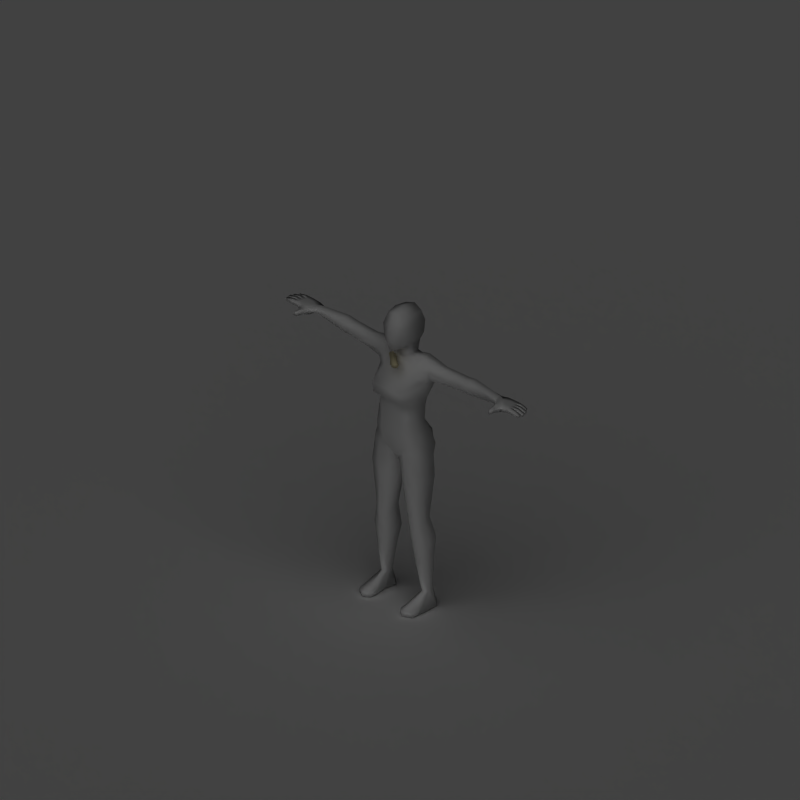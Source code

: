# Source: wand.blend  (saved by Blender 2.49.2; exported with 4.5.12 LTS)
import bpy
from mathutils import Matrix  # noqa: F401  (used for matrix-valued properties, if any)

bpy.ops.wm.read_factory_settings(use_empty=True)
scene = bpy.context.scene
scene.name = 'Scene'

# ---- collections
col_collection_1 = bpy.data.collections.new('Collection 1'); scene.collection.children.link(col_collection_1)

# ---- materials (node trees are filled in below, after node groups)
mat_wood = bpy.data.materials.new('Wood')
mat_wood.alpha_threshold = 0.0
mat_wood.preview_render_type = 'FLAT'
mat_wood.diffuse_color = (0.9195, 0.8729, 0.6924, 1.0)
mat_wood.roughness = 0.5
mat_wood.specular_intensity = 0.0
mat_wood.line_color = (0.0, 0.0, 0.0, 1.0)
mat_invis = bpy.data.materials.new('Invis')
mat_invis.alpha_threshold = 0.0
mat_invis.preview_render_type = 'SHADERBALL'
mat_invis.diffuse_color = (1.0, 1.0, 1.0, 1.0)
mat_invis.roughness = 0.5
mat_invis.specular_intensity = 0.0
mat_shadowcatcher = bpy.data.materials.new('ShadowCatcher')
mat_shadowcatcher.alpha_threshold = 0.0
mat_shadowcatcher.diffuse_color = (1.0, 1.0, 1.0, 1.0)
mat_shadowcatcher.roughness = 0.5
mat_shadowcatcher.line_color = (0.0, 0.0, 0.0, 0.666)

# ---- material node trees

# ---- world
world_world = bpy.data.worlds.new('World'); scene.world = world_world
world_world.color = (0.0, 0.0, 0.0)
world_world.use_sun_shadow = False
world_world.sun_shadow_jitter_overblur = 0.0
world_world.cycles.sampling_method = 'MANUAL'
world_world.cycles.sample_map_resolution = 256

# ---- cameras
cam_camera_001 = bpy.data.cameras.new('Camera.001')
cam_camera_001.type = 'ORTHO'
cam_camera_001.passepartout_alpha = 0.2
cam_camera_001.clip_end = 100.0
cam_camera_001.lens = 35.0
cam_camera_001.ortho_scale = 4.245
cam_camera_001.show_passepartout = False
cam_camera_001.show_safe_areas = True
cam_camera_001.dof.focus_distance = 0.0
cam_camera_001.dof.aperture_fstop = 128.0

# ---- lights
light_lamp = bpy.data.lights.new('Lamp', 'SUN')
light_lamp.transmission_factor = 0.0
light_lamp.angle = 1.571
light_lamp.energy = 1.0
light_lamp.shadow_buffer_clip_start = 0.5
light_lamp.shadow_soft_size = 1.0
light_lamp.shadow_cascade_max_distance = 1000.0
light_lamp.cycles.use_multiple_importance_sampling = False

# ---- meshes
me_plane = bpy.data.meshes.new('Plane')
me_plane.from_pydata([], [], [])
me_plane.use_remesh_preserve_volume = False
me_plane.use_remesh_preserve_attributes = False
me_plane.use_mirror_vertex_groups = False
me_plane.update()
me_circle = bpy.data.meshes.new('Circle')
me_circle.from_pydata([(0.06675, 0.01924, 2.662), (0.09605, -0.0515, 2.662), (0.06675, -0.1222, 2.662), (-0.003992, -0.1515, 2.662), (-0.07473, -0.1222, 2.662), (-0.104, -0.0515, 2.662), (-0.07473, 0.01924, 2.662), (-0.003992, 0.04855, 2.662), (0.07152, -0.02193, 3.878), (0.2579, 0.01971, 2.173), (0.2303, -0.08235, 2.173), (0.1386, -0.135, 2.173), (0.03658, -0.1074, 2.173), (-0.01608, -0.01576, 2.173), (0.0115, 0.0863, 2.173), (0.1032, 0.139, 2.173), (0.2052, 0.1114, 2.173), (0.04932, -0.01285, 1.408), (-0.04402, -0.07565, 1.399), (-0.1549, -0.05475, 1.402), (-0.2184, 0.03761, 1.415), (-0.1972, 0.1473, 1.431), (-0.1039, 0.2101, 1.44), (0.006975, 0.1892, 1.437), (0.07044, 0.09686, 1.424), (0.105, -0.2017, 0.6343), (-0.04411, -0.1954, 0.6184), (-0.1471, -0.08646, 0.6254), (-0.1436, 0.06135, 0.6512), (-0.03574, 0.1614, 0.6808), (0.1134, 0.1551, 0.6967), (0.2164, 0.04619, 0.6896), (0.2129, -0.1016, 0.6638), (0.1113, -0.1898, -0.7242), (0.2003, -0.07408, -0.7908), (-0.04604, -0.2166, -0.7078), (-0.1795, -0.1388, -0.7512), (-0.2109, -0.002005, -0.8289), (-0.1219, 0.1137, -0.8954), (0.03545, 0.1405, -0.9118), (0.1689, 0.06274, -0.8685), (0.1125, -0.03256, -0.9322), (0.09065, -0.1269, -0.8865), (0.001502, -0.1834, -0.8681), (-0.1027, -0.1689, -0.888), (-0.161, -0.0919, -0.9343), (-0.1392, 0.002456, -0.98), (-0.05007, 0.05892, -0.9984), (0.05418, 0.04442, -0.9786), (-0.02754, -0.06626, -0.9617), (0.04934, -0.1987, -0.5302), (0.1908, -0.136, -0.5704), (-0.1022, -0.1476, -0.5207), (-0.175, -0.01251, -0.5474), (-0.1265, 0.1273, -0.5947), (0.0149, 0.19, -0.6348), (0.1664, 0.1389, -0.6444), (0.2392, 0.003841, -0.6177)], [], [(1, 0, 8), (2, 1, 8), (3, 2, 8), (4, 3, 8), (5, 4, 8), (6, 5, 8), (7, 6, 8), (8, 0, 7), (0, 1, 10, 9), (1, 2, 11, 10), (2, 3, 12, 11), (3, 4, 13, 12), (4, 5, 14, 13), (5, 6, 15, 14), (6, 7, 16, 15), (0, 9, 16, 7), (9, 10, 18, 17), (10, 11, 19, 18), (11, 12, 20, 19), (12, 13, 21, 20), (13, 14, 22, 21), (14, 15, 23, 22), (15, 16, 24, 23), (9, 17, 24, 16), (17, 18, 26, 25), (18, 19, 27, 26), (19, 20, 28, 27), (20, 21, 29, 28), (21, 22, 30, 29), (22, 23, 31, 30), (23, 24, 32, 31), (17, 25, 32, 24), (34, 33, 42, 41), (33, 35, 43, 42), (35, 36, 44, 43), (36, 37, 45, 44), (37, 38, 46, 45), (38, 39, 47, 46), (39, 40, 48, 47), (34, 41, 48, 40), (41, 42, 49), (42, 43, 49), (43, 44, 49), (44, 45, 49), (45, 46, 49), (46, 47, 49), (47, 48, 49), (41, 49, 48), (26, 50, 51, 25), (50, 33, 34, 51), (27, 52, 50, 26), (52, 35, 33, 50), (28, 53, 52, 27), (53, 36, 35, 52), (29, 54, 53, 28), (54, 37, 36, 53), (30, 55, 54, 29), (55, 38, 37, 54), (31, 56, 55, 30), (56, 39, 38, 55), (32, 57, 56, 31), (57, 40, 39, 56), (25, 51, 57, 32), (51, 34, 40, 57)])
me_circle.polygons.foreach_set('use_smooth', [True] * 64)
me_circle.materials.append(mat_wood)
me_circle.use_remesh_preserve_volume = False
me_circle.use_remesh_preserve_attributes = False
me_circle.use_mirror_vertex_groups = False
me_circle.update()
me_mehumanfemale = bpy.data.meshes.new('meHumanFemale')
me_mehumanfemale.from_pydata([(-0.6725, 0.1052, 0.4906), (-0.6725, 0.08568, 0.5051), (-0.6725, 0.05281, 0.4994), (-0.6725, 0.03947, 0.4792), (-0.6725, 0.0591, 0.4642), (-0.6725, 0.09197, 0.4699), (-0.751, 0.007144, 0.4677), (-0.7887, 0.01954, 0.475), (-0.7898, 0.0417, 0.4752), (-0.75, 0.02231, 0.4982), (-0.7872, 0.01941, 0.5024), (-0.7884, 0.04157, 0.5026), (-0.7862, 0.0638, 0.5027), (-0.7876, 0.06394, 0.4753), (-0.7129, 0.1102, 0.4622), (-0.7116, 0.1105, 0.4976), (-0.8382, 0.06276, 0.4798), (-0.837, 0.06265, 0.5017), (-0.8359, 0.04049, 0.5015), (-0.837, 0.0406, 0.4796), (-0.8818, 0.04447, 0.4776), (-0.8835, 0.04168, 0.493), (-0.8845, 0.0594, 0.4932), (-0.8824, 0.05688, 0.4778), (-0.8316, 0.08719, 0.5003), (-0.8327, 0.08728, 0.4807), (-0.8316, 0.06513, 0.4796), (-0.8304, 0.06502, 0.5015), (-0.8747, 0.06628, 0.4929), (-0.8729, 0.06908, 0.4775), (-0.8735, 0.08148, 0.4788), (-0.8756, 0.08401, 0.4927), (-0.8319, 0.03828, 0.5015), (-0.8307, 0.01612, 0.5013), (-0.8331, 0.03838, 0.4796), (-0.8319, 0.01623, 0.4794), (-0.8766, 0.0201, 0.4774), (-0.8773, 0.03251, 0.4775), (-0.8784, 0.0173, 0.4928), (-0.8793, 0.03503, 0.493), (-0.7065, 0.02387, 0.4984), (-0.711, 0.06813, 0.5033), (-0.7077, 0.0232, 0.4598), (-0.7126, 0.06789, 0.4602), (-0.7185, -0.0136, 0.4703), (-0.7176, -0.01286, 0.4969), (-0.74, -0.02526, 0.4965), (-0.7408, -0.02592, 0.4729), (-0.7428, -0.05662, 0.4762), (-0.7413, -0.05427, 0.4939), (-0.7277, -0.05478, 0.4969), (-0.7284, -0.05558, 0.472), (-0.8575, 0.1067, 0.4927), (-0.8554, 0.1042, 0.4788), (-0.8548, 0.09176, 0.4775), (-0.8565, 0.08897, 0.4929), (-0.8123, 0.08771, 0.5015), (-0.8134, 0.08781, 0.4796), (-0.8146, 0.11, 0.4807), (-0.8135, 0.1099, 0.5003), (-0.7662, 0.1103, 0.5009), (-0.7675, 0.1104, 0.4763), (-0.7786, 0.0862, 0.4758), (-0.7773, 0.08607, 0.5018), (-0.7453, 0.1113, 0.4676), (-0.7429, 0.1115, 0.4985), (-0.7504, 0.04291, 0.4752), (-0.7489, 0.04278, 0.5026), (-0.7488, 0.087, 0.4758), (-0.7474, 0.08688, 0.5018), (0.0, 0.005203, 0.5518), (0.0, -0.09301, 0.343), (0.0, -0.06926, 0.5582), (0.0, 0.1586, 0.6299), (-0.4323, 0.1009, 0.4342), (-0.4323, 0.05917, 0.4341), (-0.4323, 0.0337, 0.4741), (-0.4323, 0.0591, 0.5117), (-0.4323, 0.1009, 0.5116), (-0.4323, 0.1416, 0.474), (-0.1689, 0.1026, 0.3827), (-0.1632, 0.01902, 0.3939), (-0.1486, 0.01589, 0.4534), (-0.1228, 0.03039, 0.5311), (-0.1239, 0.1042, 0.5305), (-0.1482, 0.1464, 0.4589), (-0.07331, 0.163, 0.4565), (-0.05248, 0.08537, 0.5228), (-0.05203, 0.01716, 0.5245), (-0.08878, -0.0236, 0.4292), (0.0, -0.03048, 0.421), (0.0, 0.1532, 0.4505), (-0.1207, 0.06824, 0.1427), (-0.1207, -0.02773, 0.1864), (-0.0794, -0.06279, 0.2081), (-0.06111, 0.1125, 0.1179), (-0.07142, -0.06494, 0.06648), (-0.1461, -0.02121, 0.07128), (-0.07142, 0.1738, 0.02154), (-0.1474, 0.09803, 0.05712), (-0.1531, -0.01313, 0.02207), (-0.07309, -0.05173, -0.00964), (-0.07309, 0.1849, -0.06755), (-0.1548, 0.116, -0.00842), (-0.1301, 0.07501, -0.8862), (-0.1301, 0.04255, -0.8862), (-0.1536, 0.01922, -0.8862), (-0.1772, 0.04255, -0.8862), (-0.1772, 0.07501, -0.8862), (-0.1536, 0.0974, -0.8862), (-0.1186, 0.08997, -0.4402), (-0.1646, 0.06073, -0.4338), (-0.1661, -0.005254, -0.4559), (-0.1218, -0.03553, -0.486), (-0.07017, -0.005254, -0.4664), (-0.06863, 0.06073, -0.4443), (-0.1131, 0.08425, -0.9758), (-0.1239, 0.01449, -0.9758), (-0.1535, 0.01431, -0.9758), (-0.2016, 0.01449, -0.9758), (-0.1986, 0.08425, -0.9758), (-0.1538, 0.1242, -0.9758), (-0.1971, -0.1038, -0.9758), (-0.1475, -0.1281, -0.9758), (-0.1135, -0.1038, -0.9758), (-0.1951, -0.1038, -0.9488), (-0.1472, -0.1281, -0.9467), (-0.1135, -0.1038, -0.9488), (0.0, 0.007892, 0.4899), (0.0, 0.139, 0.4915), (-0.04655, 0.1086, 0.5885), (-0.0482, 0.02546, 0.5839), (0.0, 0.1242, 0.5721), (-0.1054, -0.09614, 0.3466), (-0.1056, 0.1613, 0.3596), (-0.00215, 0.1454, 0.3557), (-0.0608, 0.1236, 0.6308), (-0.05056, -0.04472, 0.587), (-0.07486, -0.04709, 0.6996), (-0.06232, 0.1312, 0.7005), (0.0, -0.07685, 0.6996), (0.0, 0.1672, 0.6996), (-0.05769, -0.02749, 0.7667), (-0.05769, 0.1041, 0.7711), (0.0, -0.04276, 0.7917), (3.02e-09, 0.1132, 0.7891), (-0.4785, 0.1004, 0.4335), (-0.4785, 0.1365, 0.4755), (-0.4785, 0.1004, 0.5191), (-0.4785, 0.05857, 0.5192), (-0.4785, 0.03142, 0.4756), (-0.4785, 0.05861, 0.4334), (-0.2931, 0.05604, 0.4229), (-0.2607, 0.09843, 0.4136), (-0.3271, 0.02376, 0.464), (-0.289, 0.05902, 0.5077), (-0.2608, 0.09775, 0.5075), (-0.2354, 0.137, 0.4615), (-0.0748, 0.01395, -0.614), (-0.1323, -0.02203, -0.6036), (-0.1947, 0.008134, -0.5816), (-0.1933, 0.08266, -0.5562), (-0.1293, 0.1318, -0.5616), (-0.07298, 0.08905, -0.5884), (-0.1839, 0.08128, -0.1826), (-0.1836, -0.02087, -0.1784), (-0.09537, 0.1313, -0.2237), (-0.09423, -0.05579, -0.2075), (-0.02533, -0.002606, -0.2567), (-0.02487, 0.05707, -0.2526), (0.02487, 0.05707, -0.2526), (0.02533, -0.002606, -0.2567), (0.09423, -0.05579, -0.2075), (0.09537, 0.1313, -0.2237), (0.1836, -0.02087, -0.1784), (0.1839, 0.08128, -0.1826), (0.07298, 0.08905, -0.5884), (0.1293, 0.1318, -0.5616), (0.1933, 0.08266, -0.5562), (0.1947, 0.008134, -0.5816), (0.1323, -0.02203, -0.6036), (0.0748, 0.01395, -0.614), (0.2354, 0.137, 0.4615), (0.2608, 0.09775, 0.5075), (0.289, 0.05902, 0.5077), (0.3271, 0.02376, 0.464), (0.2607, 0.09843, 0.4136), (0.2931, 0.05604, 0.4229), (0.4785, 0.05861, 0.4334), (0.4785, 0.03142, 0.4756), (0.4785, 0.05857, 0.5192), (0.4785, 0.1004, 0.5191), (0.4785, 0.1365, 0.4755), (0.4785, 0.1004, 0.4335), (0.05769, 0.1041, 0.7711), (0.05769, -0.02749, 0.7667), (0.06232, 0.1312, 0.7005), (0.07486, -0.04709, 0.6996), (0.05056, -0.04472, 0.587), (0.0608, 0.1236, 0.6308), (0.1056, 0.1613, 0.3596), (0.1054, -0.09614, 0.3466), (0.0482, 0.02546, 0.5839), (0.04655, 0.1086, 0.5885), (0.1135, -0.1038, -0.9488), (0.1472, -0.1281, -0.9467), (0.1951, -0.1038, -0.9488), (0.1135, -0.1038, -0.9758), (0.1475, -0.1281, -0.9758), (0.1971, -0.1038, -0.9758), (0.1538, 0.1242, -0.9758), (0.1986, 0.08425, -0.9758), (0.2016, 0.01449, -0.9758), (0.1535, 0.01431, -0.9758), (0.1239, 0.01449, -0.9758), (0.1131, 0.08425, -0.9758), (0.06863, 0.06073, -0.4443), (0.07017, -0.005254, -0.4664), (0.1218, -0.03553, -0.486), (0.1661, -0.005254, -0.4559), (0.1646, 0.06073, -0.4338), (0.1186, 0.08997, -0.4402), (0.1536, 0.0974, -0.8862), (0.1772, 0.07501, -0.8862), (0.1772, 0.04255, -0.8862), (0.1536, 0.01922, -0.8862), (0.1301, 0.04255, -0.8862), (0.1301, 0.07501, -0.8862), (0.0, -0.04071, -0.07375), (0.0, 0.1295, -0.1088), (0.1548, 0.116, -0.00842), (0.07309, 0.1849, -0.06755), (0.07309, -0.05173, -0.00964), (0.1531, -0.01313, 0.02207), (0.0, -0.06494, 0.06648), (0.1474, 0.09803, 0.05712), (0.07142, 0.1738, 0.02154), (0.1461, -0.02121, 0.07128), (0.07142, -0.06494, 0.06648), (0.06111, 0.1125, 0.1179), (0.0794, -0.06279, 0.2081), (0.1207, -0.02773, 0.1864), (0.1207, 0.06824, 0.1427), (0.0, -0.05301, 0.2081), (0.08878, -0.0236, 0.4292), (0.05203, 0.01716, 0.5245), (0.05248, 0.08537, 0.5228), (0.07331, 0.163, 0.4565), (0.6725, 0.09197, 0.4699), (0.6725, 0.0591, 0.4642), (0.6725, 0.03947, 0.4792), (0.6725, 0.05281, 0.4994), (0.6725, 0.08568, 0.5051), (0.6725, 0.1052, 0.4906), (0.1482, 0.1464, 0.4589), (0.1239, 0.1042, 0.5305), (0.1228, 0.03039, 0.5311), (0.1486, 0.01589, 0.4534), (0.1632, 0.01902, 0.3939), (0.1689, 0.1026, 0.3827), (0.4323, 0.1416, 0.474), (0.4323, 0.1009, 0.5116), (0.4323, 0.0591, 0.5117), (0.4323, 0.0337, 0.4741), (0.4323, 0.05917, 0.4341), (0.4323, 0.1009, 0.4342), (0.0, 0.161, 0.02435), (0.0, 0.1036, 0.1206), (-0.1472, -0.06005, -0.9758), (-0.2016, -0.05929, -0.9758), (-0.1993, -0.06189, -0.942), (-0.1122, -0.05929, -0.9758), (-0.1132, -0.06189, -0.942), (-0.1469, -0.06538, -0.9279), (0.1469, -0.06538, -0.9279), (0.1132, -0.06189, -0.942), (0.1122, -0.05929, -0.9758), (0.1993, -0.06189, -0.942), (0.2016, -0.05929, -0.9758), (0.1472, -0.06005, -0.9758), (-0.09273, 0.02256, -0.7167), (-0.1399, -0.006882, -0.6996), (-0.1903, 0.01858, -0.6817), (-0.1894, 0.06985, -0.6681), (-0.1372, 0.1183, -0.6622), (-0.09176, 0.07383, -0.7031), (0.09176, 0.07383, -0.7031), (0.1372, 0.1183, -0.6622), (0.1894, 0.06985, -0.6681), (0.1903, 0.01858, -0.6817), (0.1399, -0.006882, -0.6996), (0.09273, 0.02256, -0.7167), (-0.1661, 0.09114, -0.06295), (-0.159, -0.02059, -0.01545), (-0.08276, 0.1531, -0.1258), (-0.07727, -0.05545, -0.03721), (0.01152, 0.07435, -0.1246), (0.01113, -0.009065, -0.1191), (0.07727, -0.05545, -0.03721), (0.08276, 0.1531, -0.1258), (0.159, -0.02059, -0.01545), (0.1661, 0.09114, -0.06295), (-0.01152, 0.07435, -0.1246), (-0.01113, -0.009065, -0.1191), (-0.114, 0.08364, 0.2471), (-0.1192, -0.02481, 0.2566), (-0.07632, -0.06658, 0.2571), (-0.08282, 0.1262, 0.2433), (0.08282, 0.1262, 0.2433), (0.07632, -0.06658, 0.2571), (0.1192, -0.02481, 0.2566), (0.114, 0.08364, 0.2471), (0.0, 0.1134, 0.2446), (0.0, -0.06099, 0.2596), (-0.1908, 0.03914, 0.415), (-0.1824, 0.1002, 0.3991), (-0.1888, 0.02596, 0.4646), (-0.1849, 0.04267, 0.5201), (-0.1829, 0.1036, 0.5197), (-0.1727, 0.1417, 0.4602), (0.1727, 0.1417, 0.4602), (0.1829, 0.1036, 0.5197), (0.1849, 0.04267, 0.5201), (0.1888, 0.02596, 0.4646), (0.1824, 0.1002, 0.3991), (0.1908, 0.03914, 0.415), (-0.0724, 0.03554, 0.6289), (0.0724, 0.03554, 0.6289), (-0.06601, -0.04948, 0.6299), (0.0, -0.08134, 0.6299), (0.06601, -0.04948, 0.6299), (-0.08156, 0.03172, 0.6986), (0.08156, 0.03172, 0.6986), (-0.06619, 0.03615, 0.7749), (0.06619, 0.03615, 0.7749), (0.0, 0.03835, 0.8042), (0.7474, 0.08688, 0.5018), (0.7488, 0.087, 0.4758), (0.7489, 0.04278, 0.5026), (0.7504, 0.04291, 0.4752), (0.7429, 0.1115, 0.4985), (0.7453, 0.1113, 0.4676), (0.7773, 0.08607, 0.5018), (0.7786, 0.0862, 0.4758), (0.7675, 0.1104, 0.4763), (0.7662, 0.1103, 0.5009), (0.8135, 0.1099, 0.5003), (0.8146, 0.11, 0.4807), (0.8134, 0.08781, 0.4796), (0.8123, 0.08771, 0.5015), (0.8565, 0.08897, 0.4929), (0.8548, 0.09176, 0.4775), (0.8554, 0.1042, 0.4788), (0.8575, 0.1067, 0.4927), (0.7284, -0.05558, 0.472), (0.7277, -0.05478, 0.4969), (0.7413, -0.05427, 0.4939), (0.7428, -0.05662, 0.4762), (0.7408, -0.02592, 0.4729), (0.74, -0.02526, 0.4965), (0.7176, -0.01286, 0.4969), (0.7185, -0.0136, 0.4703), (0.7126, 0.06789, 0.4602), (0.7077, 0.0232, 0.4598), (0.711, 0.06813, 0.5033), (0.7065, 0.02387, 0.4984), (0.8793, 0.03503, 0.493), (0.8784, 0.0173, 0.4928), (0.8773, 0.03251, 0.4775), (0.8766, 0.0201, 0.4774), (0.8319, 0.01623, 0.4794), (0.8331, 0.03838, 0.4796), (0.8307, 0.01612, 0.5013), (0.8319, 0.03828, 0.5015), (0.8756, 0.08401, 0.4927), (0.8735, 0.08148, 0.4788), (0.8729, 0.06908, 0.4775), (0.8747, 0.06628, 0.4929), (0.8304, 0.06502, 0.5015), (0.8316, 0.06513, 0.4796), (0.8327, 0.08728, 0.4807), (0.8316, 0.08719, 0.5003), (0.8824, 0.05688, 0.4778), (0.8845, 0.0594, 0.4932), (0.8835, 0.04168, 0.493), (0.8818, 0.04447, 0.4776), (0.837, 0.0406, 0.4796), (0.8359, 0.04049, 0.5015), (0.837, 0.06265, 0.5017), (0.8382, 0.06276, 0.4798), (0.7116, 0.1105, 0.4976), (0.7129, 0.1102, 0.4622), (0.7876, 0.06394, 0.4753), (0.7862, 0.0638, 0.5027), (0.7884, 0.04157, 0.5026), (0.7872, 0.01941, 0.5024), (0.75, 0.02231, 0.4982), (0.7898, 0.0417, 0.4752), (0.7887, 0.01954, 0.475), (0.751, 0.007144, 0.4677), (-0.1343, 0.08726, 0.2955), (-0.1332, -0.01568, 0.2969), (-0.09893, -0.09792, 0.289), (-0.09208, 0.1428, 0.2924), (0.09208, 0.1428, 0.2924), (0.09893, -0.09792, 0.289), (0.1332, -0.01568, 0.2969), (0.1343, 0.08726, 0.2955), (0.0, 0.1284, 0.2911), (0.0, -0.09392, 0.2945)], [], [(6, 9, 10, 7), (13, 8, 19, 16), (12, 13, 16, 17), (11, 12, 17, 18), (8, 11, 18, 19), (19, 18, 21, 20), (18, 17, 22, 21), (17, 16, 23, 22), (16, 19, 20, 23), (20, 21, 22, 23), (12, 63, 24, 27), (62, 13, 26, 25), (13, 12, 27, 26), (26, 27, 28, 29), (25, 26, 29, 30), (27, 24, 31, 28), (24, 25, 30, 31), (29, 28, 31, 30), (10, 11, 32, 33), (11, 8, 34, 32), (7, 10, 33, 35), (8, 7, 35, 34), (34, 35, 36, 37), (35, 33, 38, 36), (32, 34, 37, 39), (33, 32, 39, 38), (36, 38, 39, 37), (42, 40, 45, 44), (6, 42, 44, 47), (40, 9, 46, 45), (9, 6, 47, 46), (46, 47, 48, 49), (45, 46, 49, 50), (47, 44, 51, 48), (44, 45, 50, 51), (49, 48, 51, 50), (2, 40, 42, 3), (1, 41, 40, 2), (0, 15, 41, 1), (4, 43, 14, 5), (3, 42, 43, 4), (54, 55, 52, 53), (59, 58, 53, 52), (56, 59, 52, 55), (58, 57, 54, 53), (57, 56, 55, 54), (61, 62, 57, 58), (63, 60, 59, 56), (60, 61, 58, 59), (0, 5, 14, 15), (15, 14, 64, 65), (60, 65, 64, 61), (12, 41, 69, 63), (60, 63, 69, 65), (15, 65, 69, 41), (11, 67, 41, 12), (9, 40, 41, 67), (9, 67, 11, 10), (8, 13, 43, 66), (13, 62, 68, 43), (6, 66, 43, 42), (14, 43, 68, 64), (61, 64, 68, 62), (6, 7, 8, 66), (24, 63, 62, 25), (56, 57, 62, 63), (85, 84, 87, 86), (84, 83, 88, 87), (83, 82, 89, 88), (96, 97, 100, 101), (99, 98, 102, 103), (98, 266, 229, 102), (234, 96, 101, 228), (97, 99, 103, 100), (104, 105, 117, 116), (107, 108, 120, 119), (108, 109, 121, 120), (109, 104, 116, 121), (127, 126, 123, 124), (126, 125, 122, 123), (88, 89, 90, 128), (86, 87, 129, 91), (87, 88, 131, 130), (70, 131, 88, 128), (129, 87, 130, 132), (90, 89, 133, 71), (86, 91, 135, 134), (81, 133, 89, 82), (80, 85, 86, 134), (243, 94, 96, 234), (93, 97, 96, 94), (92, 99, 97, 93), (92, 95, 98, 99), (267, 266, 98, 95), (131, 70, 72, 137), (132, 130, 136, 73), (73, 136, 139, 141), (138, 140, 144, 142), (141, 139, 143, 145), (118, 119, 120, 121), (116, 117, 118, 121), (74, 146, 147, 79), (0, 147, 146, 5), (79, 147, 148, 78), (147, 0, 1, 148), (78, 148, 149, 77), (148, 1, 2, 149), (77, 149, 150, 76), (149, 2, 3, 150), (76, 150, 151, 75), (150, 3, 4, 151), (75, 151, 146, 74), (151, 4, 5, 146), (75, 152, 154, 76), (76, 154, 155, 77), (77, 155, 156, 78), (78, 156, 157, 79), (153, 74, 79, 157), (74, 153, 152, 75), (265, 264, 187, 186), (186, 182, 260, 265), (261, 260, 182, 183), (262, 261, 183, 184), (263, 262, 184, 185), (264, 263, 185, 187), (188, 193, 248, 249), (264, 265, 193, 188), (189, 188, 249, 250), (263, 264, 188, 189), (190, 189, 250, 251), (262, 263, 189, 190), (191, 190, 251, 252), (261, 262, 190, 191), (192, 191, 252, 253), (260, 261, 191, 192), (193, 192, 253, 248), (265, 260, 192, 193), (215, 210, 213, 214), (213, 210, 211, 212), (141, 145, 194, 196), (197, 195, 144, 140), (73, 141, 196, 199), (132, 73, 199, 203), (72, 70, 202, 198), (267, 239, 236, 266), (242, 235, 236, 239), (242, 241, 237, 235), (241, 240, 238, 237), (243, 234, 238, 240), (259, 200, 247, 254), (258, 257, 244, 201), (247, 200, 135, 91), (90, 71, 201, 244), (129, 132, 203, 246), (70, 128, 245, 202), (246, 203, 202, 245), (247, 91, 129, 246), (245, 128, 90, 244), (205, 208, 209, 206), (204, 207, 208, 205), (222, 210, 215, 227), (223, 211, 210, 222), (224, 212, 211, 223), (227, 215, 214, 226), (237, 233, 230, 235), (234, 228, 232, 238), (236, 231, 229, 266), (235, 230, 231, 236), (238, 232, 233, 237), (256, 245, 244, 257), (255, 246, 245, 256), (254, 247, 246, 255), (118, 268, 269, 119), (268, 123, 122, 269), (119, 269, 270, 107), (269, 122, 125, 270), (117, 271, 268, 118), (271, 124, 123, 268), (105, 272, 271, 117), (272, 127, 124, 271), (107, 270, 273, 106), (270, 125, 126, 273), (106, 273, 272, 105), (273, 126, 127, 272), (226, 275, 274, 225), (275, 204, 205, 274), (225, 274, 277, 224), (274, 205, 206, 277), (214, 276, 275, 226), (276, 207, 204, 275), (213, 279, 276, 214), (279, 208, 207, 276), (224, 277, 278, 212), (277, 206, 209, 278), (212, 278, 279, 213), (278, 209, 208, 279), (158, 280, 285, 163), (280, 105, 104, 285), (159, 281, 280, 158), (281, 106, 105, 280), (160, 282, 281, 159), (282, 107, 106, 281), (161, 283, 282, 160), (283, 108, 107, 282), (162, 284, 283, 161), (284, 109, 108, 283), (163, 285, 284, 162), (285, 104, 109, 284), (177, 287, 286, 176), (287, 222, 227, 286), (178, 288, 287, 177), (288, 223, 222, 287), (179, 289, 288, 178), (289, 224, 223, 288), (180, 290, 289, 179), (290, 225, 224, 289), (181, 291, 290, 180), (291, 226, 225, 290), (176, 286, 291, 181), (286, 227, 226, 291), (103, 292, 293, 100), (292, 164, 165, 293), (102, 294, 292, 103), (294, 166, 164, 292), (100, 293, 295, 101), (293, 165, 167, 295), (101, 295, 303, 228), (295, 167, 168, 303), (229, 302, 294, 102), (302, 169, 166, 294), (228, 303, 302, 229), (303, 168, 169, 302), (229, 296, 297, 228), (296, 170, 171, 297), (231, 299, 296, 229), (299, 173, 170, 296), (228, 297, 298, 232), (297, 171, 172, 298), (232, 298, 300, 233), (298, 172, 174, 300), (230, 301, 299, 231), (301, 175, 173, 299), (233, 300, 301, 230), (300, 174, 175, 301), (304, 92, 93, 305), (305, 93, 94, 306), (243, 313, 306, 94), (307, 95, 92, 304), (95, 307, 312, 267), (267, 312, 308, 239), (311, 242, 239, 308), (240, 309, 313, 243), (309, 240, 241, 310), (310, 241, 242, 311), (152, 314, 316, 154), (314, 81, 82, 316), (154, 316, 317, 155), (316, 82, 83, 317), (155, 317, 318, 156), (317, 83, 84, 318), (156, 318, 319, 157), (318, 84, 85, 319), (80, 315, 319, 85), (315, 153, 157, 319), (153, 315, 314, 152), (315, 80, 81, 314), (187, 325, 324, 186), (325, 258, 259, 324), (254, 320, 324, 259), (320, 182, 186, 324), (182, 320, 321, 183), (320, 254, 255, 321), (183, 321, 322, 184), (321, 255, 256, 322), (184, 322, 323, 185), (322, 256, 257, 323), (185, 323, 325, 187), (323, 257, 258, 325), (72, 329, 328, 137), (329, 140, 138, 328), (198, 330, 329, 72), (330, 197, 140, 329), (198, 202, 327, 330), (199, 327, 202, 203), (131, 137, 328, 326), (130, 131, 326, 136), (197, 330, 327, 332), (196, 332, 327, 199), (138, 331, 326, 328), (136, 326, 331, 139), (195, 197, 332, 334), (194, 334, 332, 196), (139, 331, 333, 143), (138, 142, 333, 331), (144, 195, 334, 335), (142, 144, 335, 333), (143, 333, 335, 145), (145, 335, 334, 194), (349, 342, 343, 348), (381, 380, 343, 342), (399, 339, 397, 398), (344, 343, 337, 341), (391, 341, 337, 362), (399, 363, 362, 339), (392, 362, 337, 343), (397, 339, 362, 392), (396, 395, 394, 338), (396, 338, 364, 365), (394, 393, 364, 338), (390, 364, 336, 340), (345, 340, 336, 342), (393, 342, 336, 364), (345, 344, 341, 340), (390, 340, 341, 391), (253, 390, 391, 248), (345, 346, 347, 344), (342, 349, 346, 345), (344, 347, 348, 343), (348, 351, 350, 349), (347, 352, 351, 348), (349, 350, 353, 346), (346, 353, 352, 347), (351, 352, 353, 350), (250, 249, 362, 363), (249, 248, 391, 362), (253, 252, 364, 390), (252, 251, 365, 364), (251, 250, 363, 365), (356, 355, 354, 357), (361, 354, 355, 360), (358, 357, 354, 361), (360, 355, 356, 359), (359, 356, 357, 358), (396, 359, 358, 399), (365, 360, 359, 396), (399, 358, 361, 363), (363, 361, 360, 365), (369, 368, 366, 367), (372, 367, 366, 373), (373, 366, 368, 371), (370, 369, 367, 372), (371, 368, 369, 370), (397, 371, 370, 398), (398, 370, 372, 395), (394, 373, 371, 397), (395, 372, 373, 394), (376, 375, 374, 377), (381, 374, 375, 380), (378, 377, 374, 381), (380, 375, 376, 379), (379, 376, 377, 378), (392, 379, 378, 393), (343, 380, 379, 392), (393, 378, 381, 342), (385, 382, 383, 384), (389, 382, 385, 386), (388, 383, 382, 389), (387, 384, 383, 388), (386, 385, 384, 387), (397, 386, 387, 394), (394, 387, 388, 393), (393, 388, 389, 392), (392, 389, 386, 397), (399, 398, 395, 396), (80, 400, 401, 81), (400, 304, 305, 401), (81, 401, 402, 133), (401, 305, 306, 402), (313, 409, 402, 306), (409, 71, 133, 402), (134, 403, 400, 80), (403, 307, 304, 400), (307, 403, 408, 312), (403, 134, 135, 408), (312, 408, 404, 308), (408, 135, 200, 404), (259, 407, 404, 200), (407, 311, 308, 404), (309, 405, 409, 313), (405, 201, 71, 409), (201, 405, 406, 258), (405, 309, 310, 406), (258, 406, 407, 259), (406, 310, 311, 407), (172, 218, 219, 174), (174, 219, 220, 175), (171, 217, 218, 172), (179, 219, 218, 180), (178, 220, 219, 179), (177, 221, 220, 178), (176, 216, 221, 177), (176, 181, 217, 216), (180, 218, 217, 181), (173, 175, 220, 221), (170, 173, 221, 216), (170, 216, 217, 171), (113, 114, 168, 167), (112, 113, 167, 165), (114, 115, 169, 168), (114, 158, 163, 115), (113, 159, 158, 114), (112, 160, 159, 113), (111, 161, 160, 112), (111, 112, 165, 164), (110, 166, 169, 115), (110, 115, 163, 162), (110, 111, 164, 166), (110, 162, 161, 111)])
me_mehumanfemale.polygons.foreach_set('use_smooth', [1, 1, 1, 1, 1, 1, 1, 1, 1, 1, 1, 1, 1, 1, 1, 1, 1, 1, 1, 1, 1, 1, 1, 1, 1, 1, 1, 1, 1, 1, 1, 1, 1, 1, 1, 1, 1, 1, 1, 1, 1, 1, 1, 1, 1, 1, 1, 1, 1, 1, 1, 1, 1, 1, 1, 1, 1, 1, 1, 1, 1, 1, 1, 1, 1, 1, 1, 1, 1, 1, 1, 1, 1, 1, 1, 1, 1, 1, 1, 1, 1, 1, 1, 1, 1, 1, 1, 1, 1, 1, 1, 1, 1, 1, 1, 1, 1, 1, 1, 0, 0, 1, 1, 1, 1, 1, 1, 1, 1, 1, 1, 1, 1, 1, 1, 1, 1, 1, 1, 1, 1, 1, 1, 1, 1, 1, 1, 1, 1, 1, 1, 1, 1, 1, 1, 1, 1, 0, 0, 1, 1, 1, 1, 1, 1, 1, 1, 1, 1, 1, 1, 1, 1, 1, 1, 1, 1, 1, 1, 1, 1, 1, 1, 1, 1, 1, 1, 1, 1, 1, 1, 1, 0, 0, 1, 1, 0, 0, 1, 1, 1, 1, 1, 1, 1, 1, 1, 1, 1, 1, 0, 0, 1, 1, 0, 0, 1, 1, 1, 1, 1, 1, 1, 1, 1, 1, 1, 1, 1, 1, 1, 1, 1, 1, 1, 1, 1, 1, 1, 1, 1, 1, 1, 1, 1, 1, 1, 1, 1, 1, 1, 1, 1, 1, 1, 1, 1, 1, 1, 1, 1, 1, 1, 1, 1, 1, 1, 1, 1, 1, 1, 1, 1, 1, 1, 1, 1, 1, 1, 1, 1, 1, 1, 1, 1, 1, 1, 1, 1, 1, 1, 1, 1, 1, 1, 1, 1, 1, 1, 1, 1, 1, 1, 1, 1, 1, 1, 1, 1, 1, 1, 1, 1, 1, 1, 1, 1, 1, 1, 1, 1, 1, 1, 1, 1, 1, 1, 1, 1, 1, 1, 1, 1, 1, 1, 1, 1, 1, 1, 1, 1, 1, 1, 1, 1, 1, 1, 1, 1, 1, 1, 1, 1, 1, 1, 1, 1, 1, 1, 1, 1, 1, 1, 1, 1, 1, 1, 1, 1, 1, 1, 1, 1, 1, 1, 1, 1, 1, 1, 1, 1, 1, 1, 1, 1, 1, 1, 1, 1, 1, 1, 1, 1, 1, 1, 1, 1, 1, 1, 1, 1, 1, 1, 1, 1, 1, 1, 1, 1, 1, 1, 1, 1, 1, 1, 1, 1, 1, 1, 1, 1, 1, 1, 1, 1, 1, 1, 1])
_uv = me_mehumanfemale.uv_layers.new(name='UVTex')
_uv.uv.foreach_set('vector', [0.8077, 0.2633, 0.8051, 0.2838, 0.7829, 0.2834, 0.7836, 0.2669, 0.788, 0.3799, 0.7874, 0.3931, 0.7593, 0.3954, 0.7579, 0.3823, 0.9077, 0.5883, 0.9077, 0.6047, 0.8775, 0.6036, 0.8775, 0.5905, 0.7825, 0.2964, 0.7842, 0.3097, 0.7537, 0.3098, 0.7541, 0.2965, 0.9058, 0.572, 0.9058, 0.5883, 0.8776, 0.5862, 0.8776, 0.5732, 0.8776, 0.5732, 0.8776, 0.5862, 0.8495, 0.5797, 0.8509, 0.5704, 0.7541, 0.2965, 0.7537, 0.3098, 0.7248, 0.3086, 0.7251, 0.2979, 0.8775, 0.5905, 0.8775, 0.6036, 0.851, 0.6063, 0.8495, 0.597, 0.7579, 0.3823, 0.7593, 0.3954, 0.7327, 0.3946, 0.7318, 0.3872, 0.7327, 0.3946, 0.7237, 0.3971, 0.7225, 0.3866, 0.7318, 0.3872, 0.7842, 0.3097, 0.7901, 0.3232, 0.7567, 0.3249, 0.7571, 0.3113, 0.7924, 0.3661, 0.788, 0.3799, 0.7614, 0.381, 0.7598, 0.3677, 0.9077, 0.6047, 0.9077, 0.5883, 0.934, 0.5905, 0.934, 0.6035, 0.934, 0.6035, 0.934, 0.5905, 0.96, 0.597, 0.9586, 0.6063, 0.7598, 0.3677, 0.7614, 0.381, 0.7364, 0.3804, 0.7355, 0.373, 0.7571, 0.3113, 0.7567, 0.3249, 0.7293, 0.324, 0.7295, 0.3131, 0.8754, 0.5561, 0.8755, 0.5678, 0.851, 0.5704, 0.8495, 0.5621, 0.7364, 0.3804, 0.7271, 0.3822, 0.727, 0.3715, 0.7355, 0.373, 0.7829, 0.2834, 0.7825, 0.2964, 0.7565, 0.2939, 0.7582, 0.2809, 0.9058, 0.5883, 0.9058, 0.572, 0.9318, 0.5732, 0.9318, 0.5863, 0.7836, 0.2669, 0.7829, 0.2834, 0.7582, 0.2809, 0.7574, 0.2682, 0.7874, 0.3931, 0.7891, 0.4062, 0.7635, 0.4102, 0.7618, 0.3971, 0.7618, 0.3971, 0.7635, 0.4102, 0.7367, 0.4099, 0.7358, 0.4026, 0.7574, 0.2682, 0.7582, 0.2809, 0.7301, 0.2778, 0.7305, 0.2684, 0.9318, 0.5863, 0.9318, 0.5732, 0.9582, 0.5704, 0.9598, 0.5797, 0.7582, 0.2809, 0.7565, 0.2939, 0.7282, 0.2883, 0.7301, 0.2778, 0.7367, 0.4099, 0.7278, 0.4126, 0.7264, 0.4022, 0.7358, 0.4026, 0.8547, 0.2653, 0.8343, 0.2819, 0.8221, 0.2582, 0.8362, 0.2494, 0.8124, 0.412, 0.8376, 0.3997, 0.8327, 0.423, 0.82, 0.4328, 0.8343, 0.2819, 0.8051, 0.2838, 0.8065, 0.2533, 0.8221, 0.2582, 0.7916, 0.4127, 0.8124, 0.412, 0.82, 0.4328, 0.8062, 0.4386, 0.8062, 0.4386, 0.82, 0.4328, 0.8236, 0.452, 0.8135, 0.4539, 0.8221, 0.2582, 0.8065, 0.2533, 0.8014, 0.2362, 0.8096, 0.234, 0.82, 0.4328, 0.8327, 0.423, 0.8319, 0.4492, 0.8236, 0.452, 0.8362, 0.2494, 0.8221, 0.2582, 0.8096, 0.234, 0.8229, 0.2264, 0.8135, 0.4539, 0.8236, 0.452, 0.8267, 0.4601, 0.8126, 0.4618, 0.8543, 0.3045, 0.8343, 0.2819, 0.8547, 0.2653, 0.8612, 0.2915, 0.8523, 0.325, 0.8297, 0.3116, 0.8343, 0.2819, 0.8543, 0.3045, 0.8503, 0.3399, 0.8275, 0.3359, 0.8297, 0.3116, 0.8523, 0.325, 0.8552, 0.375, 0.8312, 0.3745, 0.8275, 0.3535, 0.8512, 0.3551, 0.8612, 0.3886, 0.8376, 0.3997, 0.8312, 0.3745, 0.8552, 0.375, 0.7469, 0.3609, 0.7376, 0.3614, 0.7389, 0.351, 0.7469, 0.3535, 0.771, 0.3402, 0.7711, 0.3514, 0.7469, 0.3535, 0.7456, 0.3452, 0.7693, 0.3274, 0.771, 0.3402, 0.7456, 0.3452, 0.7434, 0.3346, 0.7711, 0.3514, 0.7713, 0.3645, 0.7469, 0.3609, 0.7469, 0.3535, 0.9286, 0.5677, 0.9286, 0.5547, 0.9547, 0.5612, 0.9533, 0.5704, 0.7992, 0.3515, 0.7924, 0.3661, 0.7713, 0.3645, 0.7711, 0.3514, 0.7901, 0.3232, 0.798, 0.3369, 0.771, 0.3402, 0.7693, 0.3274, 0.798, 0.3369, 0.7992, 0.3515, 0.7711, 0.3514, 0.771, 0.3402, 0.8503, 0.3399, 0.8512, 0.3551, 0.8275, 0.3535, 0.8275, 0.3359, 0.8275, 0.3359, 0.8275, 0.3535, 0.8122, 0.3523, 0.811, 0.3367, 0.798, 0.3369, 0.811, 0.3367, 0.8122, 0.3523, 0.7992, 0.3515, 0.7842, 0.3097, 0.8297, 0.3116, 0.8079, 0.3229, 0.7901, 0.3232, 0.798, 0.3369, 0.7901, 0.3232, 0.8079, 0.3229, 0.811, 0.3367, 0.8275, 0.3359, 0.811, 0.3367, 0.8079, 0.3229, 0.8297, 0.3116, 0.7825, 0.2964, 0.8064, 0.2964, 0.8297, 0.3116, 0.7842, 0.3097, 0.8051, 0.2838, 0.8343, 0.2819, 0.8297, 0.3116, 0.8064, 0.2964, 0.8051, 0.2838, 0.8064, 0.2964, 0.7825, 0.2964, 0.7829, 0.2834, 0.7874, 0.3931, 0.788, 0.3799, 0.8312, 0.3745, 0.8101, 0.3909, 0.788, 0.3799, 0.7924, 0.3661, 0.8092, 0.365, 0.8312, 0.3745, 0.8124, 0.412, 0.8101, 0.3909, 0.8312, 0.3745, 0.8376, 0.3997, 0.8275, 0.3535, 0.8312, 0.3745, 0.8092, 0.365, 0.8122, 0.3523, 0.7992, 0.3515, 0.8122, 0.3523, 0.8092, 0.365, 0.7924, 0.3661, 0.8124, 0.412, 0.7891, 0.4062, 0.7874, 0.3931, 0.8101, 0.3909, 0.8754, 0.5561, 0.9078, 0.5534, 0.9078, 0.5689, 0.8755, 0.5678, 0.9286, 0.5547, 0.9286, 0.5677, 0.9078, 0.5689, 0.9078, 0.5534, 0.169, 0.738, 0.15, 0.7762, 0.1134, 0.7731, 0.1336, 0.7271, 0.3112, 0.8289, 0.3034, 0.7919, 0.3375, 0.7774, 0.345, 0.8116, 0.3034, 0.7919, 0.2734, 0.7524, 0.3116, 0.7243, 0.3375, 0.7774, 0.3126, 0.486, 0.2555, 0.4912, 0.2469, 0.4594, 0.3073, 0.4313, 0.1832, 0.4905, 0.1281, 0.4841, 0.1153, 0.4484, 0.1695, 0.4574, 0.1281, 0.4841, 0.09699, 0.498, 0.07184, 0.4393, 0.1153, 0.4484, 0.3612, 0.4842, 0.3126, 0.486, 0.3073, 0.4313, 0.3611, 0.3654, 0.2555, 0.4912, 0.1832, 0.4905, 0.1695, 0.4574, 0.2469, 0.4594, 0.8466, 0.8828, 0.8298, 0.8884, 0.7994, 0.8468, 0.8358, 0.8339, 0.8294, 0.9165, 0.8463, 0.9226, 0.8338, 0.9721, 0.7975, 0.9594, 0.8463, 0.9226, 0.864, 0.9252, 0.8666, 0.9767, 0.8338, 0.9721, 0.8642, 0.8801, 0.8466, 0.8828, 0.8358, 0.8339, 0.8666, 0.829, 0.7414, 0.8809, 0.7364, 0.8991, 0.7225, 0.8986, 0.7277, 0.8775, 0.7364, 0.8991, 0.7411, 0.9233, 0.7275, 0.9266, 0.7225, 0.8986, 0.3375, 0.7774, 0.3116, 0.7243, 0.3612, 0.7176, 0.3612, 0.7578, 0.1336, 0.7271, 0.1134, 0.7731, 0.09444, 0.7378, 0.09964, 0.7171, 0.7705, 0.04548, 0.8039, 0.04572, 0.8004, 0.075, 0.759, 0.07852, 0.8571, 0.04019, 0.8206, 0.04749, 0.8283, 0.01787, 0.857, 0.002623, 0.7351, 0.026, 0.7705, 0.04548, 0.759, 0.07852, 0.7359, 0.06667, 0.3612, 0.7176, 0.3116, 0.7243, 0.311, 0.6681, 0.3612, 0.6655, 0.1336, 0.7271, 0.09964, 0.7171, 0.1108, 0.672, 0.1594, 0.6863, 0.2508, 0.7171, 0.311, 0.6681, 0.3116, 0.7243, 0.2734, 0.7524, 0.1983, 0.7047, 0.169, 0.738, 0.1336, 0.7271, 0.1594, 0.6863, 0.3612, 0.5807, 0.3088, 0.5833, 0.3126, 0.486, 0.3612, 0.4842, 0.2709, 0.5695, 0.2555, 0.4912, 0.3126, 0.486, 0.3088, 0.5833, 0.1995, 0.5471, 0.1832, 0.4905, 0.2555, 0.4912, 0.2709, 0.5695, 0.1995, 0.5471, 0.148, 0.5423, 0.1281, 0.4841, 0.1832, 0.4905, 0.1135, 0.5518, 0.09699, 0.498, 0.1281, 0.4841, 0.148, 0.5423, 0.8206, 0.04749, 0.8571, 0.04019, 0.8571, 0.07808, 0.833, 0.08082, 0.7359, 0.06667, 0.759, 0.07852, 0.7564, 0.1009, 0.7236, 0.09733, 0.7236, 0.09733, 0.7564, 0.1009, 0.7538, 0.1312, 0.7206, 0.132, 0.8288, 0.1266, 0.8572, 0.1252, 0.8573, 0.1595, 0.8296, 0.1579, 0.7206, 0.132, 0.7538, 0.1312, 0.7645, 0.1646, 0.7365, 0.179, 0.9344, 0.4908, 0.9347, 0.4621, 0.9763, 0.4642, 1.0, 0.4911, 0.976, 0.5152, 0.9344, 0.5085, 0.9344, 0.4908, 1.0, 0.4911, 0.1627, 0.9428, 0.139, 0.9493, 0.1323, 0.9219, 0.1543, 0.9143, 0.03548, 0.9432, 0.1323, 0.9219, 0.139, 0.9493, 0.03809, 0.9562, 0.1543, 0.9143, 0.1323, 0.9219, 0.1208, 0.8968, 0.1426, 0.8882, 0.1323, 0.9219, 0.03548, 0.9432, 0.03053, 0.9309, 0.1208, 0.8968, 0.1426, 0.8882, 0.1208, 0.8968, 0.1121, 0.8788, 0.1336, 0.8676, 0.1208, 0.8968, 0.03053, 0.9309, 0.02317, 0.9153, 0.1121, 0.8788, 0.1336, 0.8676, 0.1121, 0.8788, 0.1017, 0.8561, 0.1234, 0.8449, 0.1121, 0.8788, 0.02317, 0.9153, 0.01714, 0.9037, 0.1017, 0.8561, 0.1234, 0.8449, 0.1017, 0.8561, 0.09022, 0.8342, 0.1107, 0.8221, 0.1017, 0.8561, 0.01714, 0.9037, 0.01054, 0.8924, 0.09022, 0.8342, 0.1107, 0.8221, 0.09022, 0.8342, 0.07875, 0.8166, 0.09854, 0.8037, 0.09022, 0.8342, 0.01054, 0.8924, 0.0, 0.8788, 0.07875, 0.8166, 0.1107, 0.8221, 0.1758, 0.7785, 0.1743, 0.8145, 0.1234, 0.8449, 0.1234, 0.8449, 0.1743, 0.8145, 0.2102, 0.8348, 0.1336, 0.8676, 0.1336, 0.8676, 0.2102, 0.8348, 0.2347, 0.851, 0.1426, 0.8882, 0.1426, 0.8882, 0.2347, 0.851, 0.2588, 0.8821, 0.1543, 0.9143, 0.2538, 0.9199, 0.1627, 0.9428, 0.1543, 0.9143, 0.2588, 0.8821, 0.09854, 0.8037, 0.1743, 0.7495, 0.1758, 0.7785, 0.1107, 0.8221, 0.624, 0.8037, 0.6118, 0.8221, 0.5467, 0.7785, 0.5482, 0.7494, 0.4686, 0.9199, 0.4637, 0.8821, 0.5682, 0.9143, 0.5598, 0.9428, 0.5799, 0.8882, 0.5682, 0.9143, 0.4637, 0.8821, 0.4878, 0.851, 0.5889, 0.8676, 0.5799, 0.8882, 0.4878, 0.851, 0.5122, 0.8347, 0.5991, 0.8449, 0.5889, 0.8676, 0.5122, 0.8347, 0.5482, 0.8145, 0.6118, 0.8221, 0.5991, 0.8449, 0.5482, 0.8145, 0.5467, 0.7785, 0.6323, 0.8342, 0.6438, 0.8166, 0.7225, 0.8788, 0.712, 0.8924, 0.6118, 0.8221, 0.624, 0.8037, 0.6438, 0.8166, 0.6323, 0.8342, 0.6208, 0.8561, 0.6323, 0.8342, 0.712, 0.8924, 0.7054, 0.9037, 0.5991, 0.8449, 0.6118, 0.8221, 0.6323, 0.8342, 0.6208, 0.8561, 0.6104, 0.8788, 0.6208, 0.8561, 0.7054, 0.9037, 0.6993, 0.9153, 0.5889, 0.8676, 0.5991, 0.8449, 0.6208, 0.8561, 0.6104, 0.8788, 0.6017, 0.8968, 0.6104, 0.8788, 0.6993, 0.9153, 0.692, 0.9309, 0.5799, 0.8882, 0.5889, 0.8676, 0.6104, 0.8788, 0.6017, 0.8968, 0.5902, 0.9218, 0.6017, 0.8968, 0.692, 0.9309, 0.687, 0.9432, 0.5682, 0.9143, 0.5799, 0.8882, 0.6017, 0.8968, 0.5902, 0.9218, 0.5835, 0.9493, 0.5902, 0.9218, 0.687, 0.9432, 0.6844, 0.9562, 0.5598, 0.9428, 0.5682, 0.9143, 0.5902, 0.9218, 0.5835, 0.9493, 0.9761, 0.6248, 1.0, 0.649, 0.9344, 0.6489, 0.9345, 0.6312, 0.9344, 0.6489, 1.0, 0.649, 0.9761, 0.6758, 0.9345, 0.6776, 0.9938, 0.1316, 0.9781, 0.1787, 0.95, 0.1643, 0.9607, 0.1309, 0.8856, 0.1265, 0.8849, 0.1578, 0.8573, 0.1595, 0.8572, 0.1252, 0.9907, 0.09694, 0.9938, 0.1316, 0.9607, 0.1309, 0.958, 0.1006, 0.9784, 0.06631, 0.9907, 0.09694, 0.958, 0.1006, 0.9553, 0.07823, 0.8571, 0.07808, 0.8571, 0.04019, 0.8936, 0.04738, 0.8813, 0.08074, 0.609, 0.5516, 0.5745, 0.5421, 0.5943, 0.4839, 0.6255, 0.4978, 0.5229, 0.547, 0.5392, 0.4903, 0.5943, 0.4839, 0.5745, 0.5421, 0.5229, 0.547, 0.4515, 0.5694, 0.4668, 0.4911, 0.5392, 0.4903, 0.4515, 0.5694, 0.4136, 0.5833, 0.4097, 0.486, 0.4668, 0.4911, 0.3612, 0.5807, 0.3612, 0.4842, 0.4097, 0.486, 0.4136, 0.5833, 0.5242, 0.7047, 0.5631, 0.6863, 0.5889, 0.7272, 0.5534, 0.738, 0.4717, 0.7171, 0.4491, 0.7523, 0.4109, 0.7242, 0.4114, 0.668, 0.5889, 0.7272, 0.5631, 0.6863, 0.6138, 0.6716, 0.6229, 0.7171, 0.3612, 0.7176, 0.3612, 0.6655, 0.4114, 0.668, 0.4109, 0.7242, 0.979, 0.02564, 0.9784, 0.06631, 0.9553, 0.07823, 0.9437, 0.04522, 0.8571, 0.04019, 0.857, 0.002623, 0.8858, 0.01779, 0.8936, 0.04738, 0.9437, 0.04522, 0.9553, 0.07823, 0.9139, 0.07483, 0.9102, 0.04557, 0.5889, 0.7272, 0.6229, 0.7171, 0.6281, 0.7378, 0.6091, 0.7731, 0.385, 0.7774, 0.3612, 0.7578, 0.3612, 0.7176, 0.4109, 0.7242, 0.7368, 0.7571, 0.7225, 0.7577, 0.7276, 0.7289, 0.7415, 0.7323, 0.7418, 0.7758, 0.7279, 0.7792, 0.7225, 0.7577, 0.7368, 0.7571, 0.8677, 0.7766, 0.8701, 0.829, 0.8386, 0.824, 0.8497, 0.7738, 0.8493, 0.7331, 0.8365, 0.6823, 0.8701, 0.6776, 0.8675, 0.7304, 0.8321, 0.7393, 0.7993, 0.6954, 0.8365, 0.6823, 0.8493, 0.7331, 0.8497, 0.7738, 0.8386, 0.824, 0.8013, 0.8107, 0.8324, 0.7681, 0.4668, 0.4911, 0.4754, 0.4593, 0.5528, 0.4572, 0.5392, 0.4903, 0.3612, 0.4842, 0.3611, 0.3654, 0.415, 0.4312, 0.4097, 0.486, 0.5943, 0.4839, 0.6071, 0.4482, 0.6506, 0.439, 0.6255, 0.4978, 0.5392, 0.4903, 0.5528, 0.4572, 0.6071, 0.4482, 0.5943, 0.4839, 0.4097, 0.486, 0.415, 0.4312, 0.4754, 0.4593, 0.4668, 0.4911, 0.4191, 0.7919, 0.385, 0.7774, 0.4109, 0.7242, 0.4491, 0.7523, 0.4113, 0.8289, 0.3775, 0.8116, 0.385, 0.7774, 0.4191, 0.7919, 0.5534, 0.738, 0.5889, 0.7272, 0.6091, 0.7731, 0.5724, 0.7763, 0.9344, 0.4908, 0.89, 0.4943, 0.8907, 0.4618, 0.9347, 0.4621, 0.89, 0.4943, 0.8495, 0.4939, 0.8641, 0.4643, 0.8907, 0.4618, 0.7975, 0.9594, 0.7592, 0.9458, 0.7641, 0.9277, 0.8294, 0.9165, 0.7592, 0.9458, 0.736, 0.9373, 0.7411, 0.9233, 0.7641, 0.9277, 0.9344, 0.5085, 0.8904, 0.5152, 0.89, 0.4943, 0.9344, 0.4908, 0.8904, 0.5152, 0.8638, 0.5143, 0.8495, 0.4939, 0.89, 0.4943, 0.8298, 0.8884, 0.7647, 0.8777, 0.7604, 0.8594, 0.7994, 0.8468, 0.7647, 0.8777, 0.7414, 0.8809, 0.737, 0.8667, 0.7604, 0.8594, 0.8294, 0.9165, 0.7641, 0.9277, 0.7664, 0.8979, 0.8181, 0.9022, 0.7641, 0.9277, 0.7411, 0.9233, 0.7364, 0.8991, 0.7664, 0.8979, 0.8181, 0.9022, 0.7664, 0.8979, 0.7647, 0.8777, 0.8298, 0.8884, 0.7664, 0.8979, 0.7364, 0.8991, 0.7414, 0.8809, 0.7647, 0.8777, 0.8324, 0.7681, 0.7657, 0.779, 0.7675, 0.7584, 0.8205, 0.7539, 0.7657, 0.779, 0.7418, 0.7758, 0.7368, 0.7571, 0.7675, 0.7584, 0.8205, 0.7539, 0.7675, 0.7584, 0.7651, 0.7278, 0.8321, 0.7393, 0.7675, 0.7584, 0.7368, 0.7571, 0.7415, 0.7323, 0.7651, 0.7278, 0.8013, 0.8107, 0.7613, 0.7978, 0.7657, 0.779, 0.8324, 0.7681, 0.7613, 0.7978, 0.7373, 0.7903, 0.7418, 0.7758, 0.7657, 0.779, 0.9344, 0.6489, 0.89, 0.6452, 0.8905, 0.6242, 0.9345, 0.6312, 0.89, 0.6452, 0.8495, 0.6453, 0.8639, 0.625, 0.8905, 0.6242, 0.8321, 0.7393, 0.7651, 0.7278, 0.7601, 0.7093, 0.7993, 0.6954, 0.7651, 0.7278, 0.7415, 0.7323, 0.7364, 0.718, 0.7601, 0.7093, 0.9345, 0.6776, 0.8905, 0.6776, 0.89, 0.6452, 0.9344, 0.6489, 0.8905, 0.6776, 0.8639, 0.6749, 0.8495, 0.6453, 0.89, 0.6452, 0.1587, 0.1157, 0.1289, 0.07684, 0.1513, 0.06442, 0.1942, 0.1025, 0.1289, 0.07684, 0.07549, 0.01232, 0.08643, 0.0009518, 0.1513, 0.06442, 0.134, 0.1357, 0.111, 0.09758, 0.1289, 0.07684, 0.1587, 0.1157, 0.111, 0.09758, 0.0624, 0.0217, 0.07549, 0.01232, 0.1289, 0.07684, 0.1093, 0.1561, 0.09072, 0.116, 0.111, 0.09758, 0.134, 0.1357, 0.09072, 0.116, 0.04789, 0.02819, 0.0624, 0.0217, 0.111, 0.09758, 0.08411, 0.1768, 0.0706, 0.13, 0.09072, 0.116, 0.1093, 0.1561, 0.0706, 0.13, 0.03316, 0.03335, 0.04789, 0.02819, 0.09072, 0.116, 0.05323, 0.1867, 0.04034, 0.1438, 0.0706, 0.13, 0.08411, 0.1768, 0.04034, 0.1438, 0.01838, 0.03809, 0.03316, 0.03335, 0.0706, 0.13, 0.01822, 0.1886, 0.006163, 0.1315, 0.04034, 0.1438, 0.05323, 0.1867, 0.006163, 0.1315, 0.002932, 0.04104, 0.01838, 0.03809, 0.04034, 0.1438, 0.669, 0.186, 0.6818, 0.1431, 0.716, 0.1307, 0.704, 0.1879, 0.6818, 0.1431, 0.7037, 0.03714, 0.7192, 0.04008, 0.716, 0.1307, 0.638, 0.1762, 0.6515, 0.1293, 0.6818, 0.1431, 0.669, 0.186, 0.6515, 0.1293, 0.6889, 0.03241, 0.7037, 0.03714, 0.6818, 0.1431, 0.6127, 0.1555, 0.6313, 0.1153, 0.6515, 0.1293, 0.638, 0.1762, 0.6313, 0.1153, 0.6741, 0.02725, 0.6889, 0.03241, 0.6515, 0.1293, 0.588, 0.1352, 0.611, 0.09688, 0.6313, 0.1153, 0.6127, 0.1555, 0.611, 0.09688, 0.6596, 0.02076, 0.6741, 0.02725, 0.6313, 0.1153, 0.5632, 0.1151, 0.593, 0.07612, 0.611, 0.09688, 0.588, 0.1352, 0.593, 0.07612, 0.6464, 0.01138, 0.6596, 0.02076, 0.611, 0.09688, 0.5277, 0.1019, 0.5705, 0.06372, 0.593, 0.07612, 0.5632, 0.1151, 0.5705, 0.06372, 0.6354, 0.0, 0.6464, 0.01138, 0.593, 0.07612, 0.1695, 0.4574, 0.1732, 0.4255, 0.2438, 0.4351, 0.2469, 0.4594, 0.1732, 0.4255, 0.1572, 0.3656, 0.2059, 0.3479, 0.2438, 0.4351, 0.1153, 0.4484, 0.1101, 0.4173, 0.1732, 0.4255, 0.1695, 0.4574, 0.1101, 0.4173, 0.1033, 0.3652, 0.1572, 0.3656, 0.1732, 0.4255, 0.2469, 0.4594, 0.2438, 0.4351, 0.3017, 0.4115, 0.3073, 0.4313, 0.2438, 0.4351, 0.2059, 0.3479, 0.2459, 0.3111, 0.3017, 0.4115, 0.3073, 0.4313, 0.3017, 0.4115, 0.3328, 0.3244, 0.3611, 0.3654, 0.3017, 0.4115, 0.2459, 0.3111, 0.2681, 0.2622, 0.3328, 0.3244, 0.07184, 0.4393, 0.05736, 0.4173, 0.1101, 0.4173, 0.1153, 0.4484, 0.05736, 0.4173, 0.05219, 0.3566, 0.1033, 0.3652, 0.1101, 0.4173, 0.3611, 0.3654, 0.3328, 0.3244, 0.3454, 0.2707, 0.361, 0.2435, 0.3328, 0.3244, 0.2681, 0.2622, 0.2906, 0.2416, 0.3454, 0.2707, 0.361, 0.2435, 0.3766, 0.2707, 0.3893, 0.3244, 0.3611, 0.3654, 0.3766, 0.2707, 0.4314, 0.2414, 0.4539, 0.262, 0.3893, 0.3244, 0.6071, 0.4482, 0.6123, 0.4171, 0.6651, 0.4169, 0.6506, 0.439, 0.6123, 0.4171, 0.619, 0.3648, 0.6702, 0.3562, 0.6651, 0.4169, 0.3611, 0.3654, 0.3893, 0.3244, 0.4205, 0.4114, 0.415, 0.4312, 0.3893, 0.3244, 0.4539, 0.262, 0.4762, 0.3109, 0.4205, 0.4114, 0.415, 0.4312, 0.4205, 0.4114, 0.4786, 0.435, 0.4754, 0.4593, 0.4205, 0.4114, 0.4762, 0.3109, 0.5163, 0.3476, 0.4786, 0.435, 0.5528, 0.4572, 0.5491, 0.4252, 0.6123, 0.4171, 0.6071, 0.4482, 0.5491, 0.4252, 0.5651, 0.3654, 0.619, 0.3648, 0.6123, 0.4171, 0.4754, 0.4593, 0.4786, 0.435, 0.5491, 0.4252, 0.5528, 0.4572, 0.4786, 0.435, 0.5163, 0.3476, 0.5651, 0.3654, 0.5491, 0.4252, 0.198, 0.619, 0.1995, 0.5471, 0.2709, 0.5695, 0.2723, 0.6186, 0.2723, 0.6186, 0.2709, 0.5695, 0.3088, 0.5833, 0.3131, 0.616, 0.3612, 0.5807, 0.3612, 0.6126, 0.3131, 0.616, 0.3088, 0.5833, 0.1643, 0.6203, 0.148, 0.5423, 0.1995, 0.5471, 0.198, 0.619, 0.148, 0.5423, 0.1643, 0.6203, 0.1185, 0.616, 0.1135, 0.5518, 0.609, 0.5516, 0.6041, 0.6159, 0.5582, 0.6202, 0.5745, 0.5421, 0.5245, 0.6189, 0.5229, 0.547, 0.5745, 0.5421, 0.5582, 0.6202, 0.4136, 0.5833, 0.4094, 0.616, 0.3612, 0.6126, 0.3612, 0.5807, 0.4094, 0.616, 0.4136, 0.5833, 0.4515, 0.5694, 0.4502, 0.6185, 0.4502, 0.6185, 0.4515, 0.5694, 0.5229, 0.547, 0.5245, 0.6189, 0.1758, 0.7785, 0.232, 0.7392, 0.2515, 0.7706, 0.1743, 0.8145, 0.232, 0.7392, 0.2508, 0.7171, 0.2734, 0.7524, 0.2515, 0.7706, 0.1743, 0.8145, 0.2515, 0.7706, 0.269, 0.8041, 0.2102, 0.8348, 0.2515, 0.7706, 0.2734, 0.7524, 0.3034, 0.7919, 0.269, 0.8041, 0.2102, 0.8348, 0.269, 0.8041, 0.2801, 0.8382, 0.2347, 0.851, 0.269, 0.8041, 0.3034, 0.7919, 0.3112, 0.8289, 0.2801, 0.8382, 0.2347, 0.851, 0.2801, 0.8382, 0.2946, 0.8756, 0.2588, 0.8821, 0.2801, 0.8382, 0.3112, 0.8289, 0.3078, 0.8737, 0.2946, 0.8756, 0.3055, 0.9219, 0.2956, 0.9163, 0.2946, 0.8756, 0.3078, 0.8737, 0.2956, 0.9163, 0.2538, 0.9199, 0.2588, 0.8821, 0.2946, 0.8756, 0.1743, 0.7495, 0.1965, 0.7163, 0.232, 0.7392, 0.1758, 0.7785, 0.1965, 0.7163, 0.1983, 0.7047, 0.2508, 0.7171, 0.232, 0.7392, 0.5467, 0.7785, 0.4904, 0.7392, 0.526, 0.7163, 0.5482, 0.7494, 0.4904, 0.7392, 0.4717, 0.7171, 0.5242, 0.7047, 0.526, 0.7163, 0.4147, 0.8736, 0.4279, 0.8756, 0.4269, 0.9163, 0.4169, 0.9219, 0.4279, 0.8756, 0.4637, 0.8821, 0.4686, 0.9199, 0.4269, 0.9163, 0.4637, 0.8821, 0.4279, 0.8756, 0.4424, 0.8382, 0.4878, 0.851, 0.4279, 0.8756, 0.4147, 0.8736, 0.4113, 0.8289, 0.4424, 0.8382, 0.4878, 0.851, 0.4424, 0.8382, 0.4534, 0.8041, 0.5122, 0.8347, 0.4424, 0.8382, 0.4113, 0.8289, 0.4191, 0.7919, 0.4534, 0.8041, 0.5122, 0.8347, 0.4534, 0.8041, 0.471, 0.7706, 0.5482, 0.8145, 0.4534, 0.8041, 0.4191, 0.7919, 0.4491, 0.7523, 0.471, 0.7706, 0.5482, 0.8145, 0.471, 0.7706, 0.4904, 0.7392, 0.5467, 0.7785, 0.471, 0.7706, 0.4491, 0.7523, 0.4717, 0.7171, 0.4904, 0.7392, 0.8571, 0.07808, 0.8572, 0.1001, 0.8301, 0.1002, 0.833, 0.08082, 0.8572, 0.1001, 0.8572, 0.1252, 0.8288, 0.1266, 0.8301, 0.1002, 0.8813, 0.08074, 0.8842, 0.1002, 0.8572, 0.1001, 0.8571, 0.07808, 0.8842, 0.1002, 0.8856, 0.1265, 0.8572, 0.1252, 0.8572, 0.1001, 0.8813, 0.08074, 0.9139, 0.07483, 0.9191, 0.0983, 0.8842, 0.1002, 0.958, 0.1006, 0.9191, 0.0983, 0.9139, 0.07483, 0.9553, 0.07823, 0.8004, 0.075, 0.833, 0.08082, 0.8301, 0.1002, 0.7953, 0.09848, 0.759, 0.07852, 0.8004, 0.075, 0.7953, 0.09848, 0.7564, 0.1009, 0.8856, 0.1265, 0.8842, 0.1002, 0.9191, 0.0983, 0.9169, 0.1287, 0.9607, 0.1309, 0.9169, 0.1287, 0.9191, 0.0983, 0.958, 0.1006, 0.8288, 0.1266, 0.7975, 0.1289, 0.7953, 0.09848, 0.8301, 0.1002, 0.7564, 0.1009, 0.7953, 0.09848, 0.7975, 0.1289, 0.7538, 0.1312, 0.8849, 0.1578, 0.8856, 0.1265, 0.9169, 0.1287, 0.9163, 0.1645, 0.95, 0.1643, 0.9163, 0.1645, 0.9169, 0.1287, 0.9607, 0.1309, 0.7538, 0.1312, 0.7975, 0.1289, 0.7982, 0.1646, 0.7645, 0.1646, 0.8288, 0.1266, 0.8296, 0.1579, 0.7982, 0.1646, 0.7975, 0.1289, 0.8573, 0.1595, 0.8849, 0.1578, 0.8897, 0.1885, 0.8573, 0.191, 0.8296, 0.1579, 0.8573, 0.1595, 0.8573, 0.191, 0.8249, 0.1886, 0.8279, 0.2215, 0.8249, 0.1886, 0.8573, 0.191, 0.8574, 0.2299, 0.8574, 0.2299, 0.8573, 0.191, 0.8897, 0.1885, 0.8868, 0.2214, 0.8755, 0.5344, 0.8964, 0.5331, 0.8964, 0.5486, 0.8755, 0.5474, 0.9287, 0.5358, 0.9287, 0.5475, 0.8964, 0.5486, 0.8964, 0.5331, 0.7665, 0.632, 0.7692, 0.6127, 0.7899, 0.6154, 0.788, 0.6273, 0.7803, 0.577, 0.786, 0.5905, 0.7707, 0.5891, 0.7683, 0.5773, 0.7543, 0.578, 0.7683, 0.5773, 0.7707, 0.5891, 0.7503, 0.5972, 0.7665, 0.632, 0.7438, 0.6201, 0.7503, 0.5972, 0.7692, 0.6127, 0.7897, 0.6033, 0.7503, 0.5972, 0.7707, 0.5891, 0.786, 0.5905, 0.7899, 0.6154, 0.7692, 0.6127, 0.7503, 0.5972, 0.7897, 0.6033, 0.7766, 0.5148, 0.797, 0.5151, 0.797, 0.527, 0.7751, 0.5263, 0.7766, 0.5148, 0.7751, 0.5263, 0.7534, 0.5396, 0.75, 0.5124, 0.797, 0.527, 0.7951, 0.5391, 0.7534, 0.5396, 0.7751, 0.5263, 0.7547, 0.562, 0.7534, 0.5396, 0.773, 0.5506, 0.7698, 0.5631, 0.7817, 0.5637, 0.7698, 0.5631, 0.773, 0.5506, 0.7893, 0.5513, 0.7951, 0.5391, 0.7893, 0.5513, 0.773, 0.5506, 0.7534, 0.5396, 0.7817, 0.5637, 0.7803, 0.577, 0.7683, 0.5773, 0.7698, 0.5631, 0.7547, 0.562, 0.7698, 0.5631, 0.7683, 0.5773, 0.7543, 0.578, 0.7338, 0.5649, 0.7547, 0.562, 0.7543, 0.578, 0.7325, 0.5789, 0.7817, 0.5637, 0.8063, 0.5674, 0.8059, 0.5776, 0.7803, 0.577, 0.7893, 0.5513, 0.8082, 0.5557, 0.8063, 0.5674, 0.7817, 0.5637, 0.7803, 0.577, 0.8059, 0.5776, 0.8054, 0.5896, 0.786, 0.5905, 0.8755, 0.5474, 0.8509, 0.5501, 0.8495, 0.5408, 0.8755, 0.5344, 0.8059, 0.5776, 0.828, 0.5802, 0.8279, 0.587, 0.8054, 0.5896, 0.8082, 0.5557, 0.8317, 0.5631, 0.8295, 0.5726, 0.8063, 0.5674, 0.8063, 0.5674, 0.8295, 0.5726, 0.828, 0.5802, 0.8059, 0.5776, 0.8279, 0.587, 0.828, 0.5802, 0.8354, 0.5782, 0.8363, 0.5877, 0.7225, 0.6092, 0.7284, 0.5969, 0.7503, 0.5972, 0.7438, 0.6201, 0.7284, 0.5969, 0.7325, 0.5789, 0.7543, 0.578, 0.7503, 0.5972, 0.7338, 0.5649, 0.7323, 0.5513, 0.7534, 0.5396, 0.7547, 0.562, 0.7323, 0.5513, 0.731, 0.5324, 0.75, 0.5124, 0.7534, 0.5396, 0.731, 0.5324, 0.7252, 0.5204, 0.7318, 0.4966, 0.75, 0.5124, 0.7643, 0.6703, 0.765, 0.6776, 0.7521, 0.6756, 0.7551, 0.6683, 0.7491, 0.4825, 0.7619, 0.4618, 0.7739, 0.4692, 0.7618, 0.4909, 0.759, 0.6508, 0.7551, 0.6683, 0.7477, 0.6655, 0.7476, 0.6415, 0.7618, 0.4909, 0.7739, 0.4692, 0.7814, 0.4714, 0.7762, 0.487, 0.7714, 0.6565, 0.7643, 0.6703, 0.7551, 0.6683, 0.759, 0.6508, 0.7855, 0.6332, 0.7714, 0.6565, 0.759, 0.6508, 0.7665, 0.632, 0.75, 0.5124, 0.7618, 0.4909, 0.7762, 0.487, 0.7766, 0.5148, 0.7665, 0.632, 0.759, 0.6508, 0.7476, 0.6415, 0.7438, 0.6201, 0.7318, 0.4966, 0.7491, 0.4825, 0.7618, 0.4909, 0.75, 0.5124, 0.8358, 0.6321, 0.8369, 0.6255, 0.8455, 0.6253, 0.8439, 0.6349, 0.8197, 0.5135, 0.8454, 0.5115, 0.8469, 0.5211, 0.8208, 0.5255, 0.8775, 0.5311, 0.8495, 0.5245, 0.851, 0.5152, 0.8775, 0.518, 0.8207, 0.5019, 0.8453, 0.5028, 0.8454, 0.5115, 0.8197, 0.5135, 0.8132, 0.6197, 0.8369, 0.6255, 0.8358, 0.6321, 0.8113, 0.6316, 0.7899, 0.6154, 0.8132, 0.6197, 0.8113, 0.6316, 0.788, 0.6273, 0.7968, 0.5, 0.8207, 0.5019, 0.8197, 0.5135, 0.797, 0.5151, 0.9034, 0.5331, 0.8775, 0.5311, 0.8775, 0.518, 0.9034, 0.5168, 0.797, 0.5151, 0.8197, 0.5135, 0.8208, 0.5255, 0.797, 0.527, 0.8369, 0.6052, 0.8379, 0.5984, 0.8457, 0.5973, 0.8454, 0.607, 0.9287, 0.5358, 0.9547, 0.5417, 0.9531, 0.5501, 0.9287, 0.5475, 0.8198, 0.5413, 0.8451, 0.5438, 0.8449, 0.5538, 0.8198, 0.5538, 0.8159, 0.5929, 0.8379, 0.5984, 0.8369, 0.6052, 0.814, 0.605, 0.8755, 0.6215, 0.8509, 0.6242, 0.8495, 0.615, 0.8755, 0.6084, 0.9018, 0.6226, 0.8755, 0.6215, 0.8755, 0.6084, 0.9018, 0.6063, 0.786, 0.5905, 0.8159, 0.5929, 0.814, 0.605, 0.7897, 0.6033, 0.7951, 0.5391, 0.8198, 0.5413, 0.8198, 0.5538, 0.7893, 0.5513, 0.84, 0.6182, 0.8409, 0.6115, 0.8495, 0.6112, 0.8481, 0.6208, 0.8172, 0.6063, 0.8409, 0.6115, 0.84, 0.6182, 0.8155, 0.6182, 0.932, 0.6084, 0.96, 0.615, 0.9585, 0.6242, 0.932, 0.6215, 0.823, 0.5279, 0.8495, 0.53, 0.8494, 0.5398, 0.823, 0.5401, 0.9317, 0.5179, 0.9584, 0.5152, 0.9598, 0.5245, 0.9317, 0.531, 0.9034, 0.5168, 0.9317, 0.5179, 0.9317, 0.531, 0.9034, 0.5331, 0.797, 0.527, 0.823, 0.5279, 0.823, 0.5401, 0.7951, 0.5391, 0.9018, 0.6063, 0.932, 0.6084, 0.932, 0.6215, 0.9018, 0.6226, 0.7897, 0.6033, 0.8172, 0.6063, 0.8155, 0.6182, 0.7899, 0.6154, 0.7748, 0.496, 0.7968, 0.5, 0.797, 0.5151, 0.7766, 0.5148, 0.1983, 0.7047, 0.2025, 0.6525, 0.2653, 0.6466, 0.2508, 0.7171, 0.2025, 0.6525, 0.198, 0.619, 0.2723, 0.6186, 0.2653, 0.6466, 0.2508, 0.7171, 0.2653, 0.6466, 0.3124, 0.6425, 0.311, 0.6681, 0.2653, 0.6466, 0.2723, 0.6186, 0.3131, 0.616, 0.3124, 0.6425, 0.3612, 0.6126, 0.3612, 0.6385, 0.3124, 0.6425, 0.3131, 0.616, 0.3612, 0.6385, 0.3612, 0.6655, 0.311, 0.6681, 0.3124, 0.6425, 0.1594, 0.6863, 0.1627, 0.6503, 0.2025, 0.6525, 0.1983, 0.7047, 0.1627, 0.6503, 0.1643, 0.6203, 0.198, 0.619, 0.2025, 0.6525, 0.1643, 0.6203, 0.1627, 0.6503, 0.116, 0.6397, 0.1185, 0.616, 0.1627, 0.6503, 0.1594, 0.6863, 0.1108, 0.672, 0.116, 0.6397, 0.6041, 0.6159, 0.6065, 0.6396, 0.5598, 0.6502, 0.5582, 0.6202, 0.6065, 0.6396, 0.6138, 0.6716, 0.5631, 0.6863, 0.5598, 0.6502, 0.5242, 0.7047, 0.52, 0.6524, 0.5598, 0.6502, 0.5631, 0.6863, 0.52, 0.6524, 0.5245, 0.6189, 0.5582, 0.6202, 0.5598, 0.6502, 0.4094, 0.616, 0.41, 0.6425, 0.3612, 0.6385, 0.3612, 0.6126, 0.41, 0.6425, 0.4114, 0.668, 0.3612, 0.6655, 0.3612, 0.6385, 0.4114, 0.668, 0.41, 0.6425, 0.4572, 0.6466, 0.4717, 0.7171, 0.41, 0.6425, 0.4094, 0.616, 0.4502, 0.6185, 0.4572, 0.6466, 0.4717, 0.7171, 0.4572, 0.6466, 0.52, 0.6524, 0.5242, 0.7047, 0.4572, 0.6466, 0.4502, 0.6185, 0.5245, 0.6189, 0.52, 0.6524, 0.4762, 0.3109, 0.5605, 0.1861, 0.5816, 0.2116, 0.5163, 0.3476, 0.5163, 0.3476, 0.5816, 0.2116, 0.6138, 0.2357, 0.5651, 0.3654, 0.4539, 0.262, 0.5285, 0.1791, 0.5605, 0.1861, 0.4762, 0.3109, 0.6127, 0.1555, 0.5816, 0.2116, 0.5605, 0.1861, 0.588, 0.1352, 0.638, 0.1762, 0.6138, 0.2357, 0.5816, 0.2116, 0.6127, 0.1555, 0.669, 0.186, 0.644, 0.2457, 0.6138, 0.2357, 0.638, 0.1762, 0.704, 0.1879, 0.6743, 0.2571, 0.644, 0.2457, 0.669, 0.186, 0.5277, 0.1019, 0.5632, 0.1151, 0.5285, 0.1791, 0.4955, 0.1666, 0.588, 0.1352, 0.5605, 0.1861, 0.5285, 0.1791, 0.5632, 0.1151, 0.619, 0.3648, 0.5651, 0.3654, 0.6138, 0.2357, 0.644, 0.2457, 0.6702, 0.3562, 0.619, 0.3648, 0.644, 0.2457, 0.6743, 0.2571, 0.4314, 0.2414, 0.4955, 0.1666, 0.5285, 0.1791, 0.4539, 0.262, 0.1615, 0.1865, 0.1935, 0.1795, 0.2681, 0.2622, 0.2459, 0.3111, 0.1405, 0.2121, 0.1615, 0.1865, 0.2459, 0.3111, 0.2059, 0.3479, 0.1935, 0.1795, 0.2264, 0.167, 0.2906, 0.2416, 0.2681, 0.2622, 0.1935, 0.1795, 0.1587, 0.1157, 0.1942, 0.1025, 0.2264, 0.167, 0.1615, 0.1865, 0.134, 0.1357, 0.1587, 0.1157, 0.1935, 0.1795, 0.1405, 0.2121, 0.1093, 0.1561, 0.134, 0.1357, 0.1615, 0.1865, 0.1083, 0.2361, 0.08411, 0.1768, 0.1093, 0.1561, 0.1405, 0.2121, 0.1083, 0.2361, 0.1405, 0.2121, 0.2059, 0.3479, 0.1572, 0.3656, 0.07818, 0.2462, 0.1033, 0.3652, 0.05219, 0.3566, 0.04794, 0.2577, 0.07818, 0.2462, 0.04794, 0.2577, 0.01822, 0.1886, 0.05323, 0.1867, 0.07818, 0.2462, 0.1083, 0.2361, 0.1572, 0.3656, 0.1033, 0.3652, 0.07818, 0.2462, 0.05323, 0.1867, 0.08411, 0.1768, 0.1083, 0.2361])
me_mehumanfemale.materials.append(mat_invis)
me_mehumanfemale.use_remesh_preserve_volume = False
me_mehumanfemale.use_remesh_preserve_attributes = False
me_mehumanfemale.use_mirror_vertex_groups = False
me_mehumanfemale.update()
me_plane_001 = bpy.data.meshes.new('Plane.001')
me_plane_001.from_pydata([(1.0, 1.0, 0.0), (1.0, -1.0, 0.0), (-1.0, -1.0, 0.0), (-1.0, 1.0, 0.0)], [], [(0, 3, 2, 1)])
me_plane_001.materials.append(mat_shadowcatcher)
me_plane_001.use_remesh_preserve_volume = False
me_plane_001.use_remesh_preserve_attributes = False
me_plane_001.use_mirror_vertex_groups = False
me_plane_001.update()
arm_arfemalearm = bpy.data.armatures.new('arFemaleArm')  # bones are not reproduced

# ---- objects
ob_camera = bpy.data.objects.new('Camera', cam_camera_001)
ob_lamp = bpy.data.objects.new('Lamp', light_lamp)
ob_renderplatform = bpy.data.objects.new('RenderPlatform', me_plane)
ob_femalearm = bpy.data.objects.new('FemaleArm', arm_arfemalearm)
ob_wand = bpy.data.objects.new('Wand', me_circle)
ob_humanfemale = bpy.data.objects.new('HumanFemale', me_mehumanfemale)
ob_shadowplane = bpy.data.objects.new('ShadowPlane', me_plane_001)

# ---- transforms, parenting, visibility, modifiers, constraints
ob_camera.location = (5.0, -5.0, 5.3)
ob_camera.rotation_euler = (1.047, 0.0, 0.7854)
ob_camera.lock_rotations_4d = False
ob_camera.empty_display_type = 'ARROWS'
ob_camera.lineart.crease_threshold = 0.0
ob_lamp.location = (2.5, -5.0, 7.5)
ob_lamp.rotation_euler = (0.4847, 0.4381, -0.2138)
ob_lamp.lock_rotations_4d = False
ob_lamp.empty_display_type = 'ARROWS'
ob_lamp.lineart.crease_threshold = 0.0
ob_renderplatform.location = (0.0, 0.0, 0.0)
ob_renderplatform.rotation_euler = (0.0, 0.0, -263.9)
ob_renderplatform.lock_rotations_4d = False
ob_renderplatform.empty_display_type = 'ARROWS'
ob_renderplatform.lineart.crease_threshold = 0.0
ob_femalearm.parent = ob_renderplatform
ob_femalearm.matrix_parent_inverse = Matrix(((1.0, -0.000265, 0.0, 0.0), (0.000265, 1.0, 0.0, 0.0), (0.0, 0.0, 1.0, 0.0), (0.0, 0.0, 0.0, 1.0)))
ob_femalearm.location = (0.0001068, -0.0008577, 1.506)
ob_femalearm.lock_rotations_4d = False
ob_femalearm.empty_display_type = 'ARROWS'
ob_femalearm.color = (0.0, 0.0, 0.0, 1.0)
ob_femalearm.lineart.crease_threshold = 0.0
ob_wand.parent = ob_femalearm
ob_wand.matrix_parent_inverse = Matrix(((0.7407, 0.4199, -0.5244, 0.6214), (-0.6432, 0.2177, -0.7341, 0.3436), (-0.194, 0.8811, 0.4313, -0.6076), (0.0, 0.0, 0.0, 1.0)))
ob_wand.location = (-0.3555, 0.1572, 0.8554)
ob_wand.rotation_euler = (1.711, -0.777, -1.48)
ob_wand.scale = (0.1, 0.1, 0.1)
ob_wand.lock_rotations_4d = False
ob_wand.empty_display_type = 'ARROWS'
ob_wand.lineart.crease_threshold = 0.0
ob_humanfemale.parent = ob_renderplatform
ob_humanfemale.matrix_parent_inverse = Matrix(((1.0, -0.000265, 0.0, 0.0), (0.000265, 1.0, 0.0, 0.0), (0.0, 0.0, 1.0, 0.0), (0.0, 0.0, 0.0, 1.0)))
ob_humanfemale.location = (0.001256, -0.005265, 0.9827)
ob_humanfemale.rotation_euler = (0.0, -0.0, -3.02e-07)
ob_humanfemale.lock_rotations_4d = False
ob_humanfemale.empty_display_type = 'ARROWS'
ob_humanfemale.color = (0.0, 0.0, 0.0, 1.0)
ob_humanfemale.lineart.crease_threshold = 0.0
_vg = ob_humanfemale.vertex_groups.new(name='Head')
_vg.add([70, 72, 73, 130, 131, 132, 136, 137, 138, 139, 140, 141, 142, 143, 144, 145, 194, 195, 196, 197, 198, 199, 202, 203, 326, 327, 328, 329, 330, 331, 332, 333, 334, 335], 1.0, 'REPLACE')
_vg = ob_humanfemale.vertex_groups.new(name='Thigh.Left')
_vg.add([170, 171, 172, 173, 174, 175, 216, 217, 218, 219, 220, 221, 296, 297, 298, 299, 300, 301], 1.0, 'REPLACE')
_vg = ob_humanfemale.vertex_groups.new(name='Thigh.Right')
_vg.add([110, 111, 112, 113, 114, 115, 164, 165, 166, 167, 168, 169, 292, 293, 294, 295, 302, 303], 1.0, 'REPLACE')
_vg = ob_humanfemale.vertex_groups.new(name='Shin.Left')
_vg.add([176, 177, 178, 179, 180, 181, 222, 223, 224, 225, 226, 227, 286, 287, 288, 289, 290, 291], 1.0, 'REPLACE')
_vg = ob_humanfemale.vertex_groups.new(name='Shin.Right')
_vg.add([104, 105, 106, 107, 108, 109, 158, 159, 160, 161, 162, 163, 280, 281, 282, 283, 284, 285], 1.0, 'REPLACE')
_vg = ob_humanfemale.vertex_groups.new(name='Forearm.Right')
_vg.add([0, 1, 2, 3, 4, 5, 74, 75, 76, 77, 78, 79, 146, 147, 148, 149, 150, 151], 1.0, 'REPLACE')
_vg = ob_humanfemale.vertex_groups.new(name='Forearm.Left')
_vg.add([188, 189, 190, 191, 192, 193, 248, 249, 250, 251, 252, 253, 260, 261, 262, 263, 264, 265], 1.0, 'REPLACE')
_vg = ob_humanfemale.vertex_groups.new(name='Upperarm.Left')
_vg.add([182, 183, 184, 185, 186, 187, 254, 255, 256, 257, 260, 261, 262, 263, 264, 265, 320, 321, 322, 323, 324, 325], 1.0, 'REPLACE')
_vg = ob_humanfemale.vertex_groups.new(name='Upperarm.Right')
_vg.add([74, 75, 76, 77, 78, 79, 82, 83, 84, 85, 152, 153, 154, 155, 156, 157, 314, 315, 316, 317, 318, 319], 1.0, 'REPLACE')
_vg = ob_humanfemale.vertex_groups.new(name='Foot.Left')
_vg.add([210, 211, 212, 213, 214, 215, 222, 223, 224, 225, 226, 227, 274, 275, 276, 277, 278, 279], 1.0, 'REPLACE')
_vg = ob_humanfemale.vertex_groups.new(name='Foot.Right')
_vg.add([104, 105, 106, 107, 108, 109, 116, 117, 118, 119, 120, 121, 268, 269, 270, 271, 272, 273], 1.0, 'REPLACE')
_vg = ob_humanfemale.vertex_groups.new(name='Back')
_vg.add([71, 80, 81, 82, 83, 84, 85, 86, 87, 88, 89, 90, 91, 92, 93, 94, 95, 128, 129, 133, 134, 135, 200, 201, 239, 240, 241, 242, 243, 244, 245, 246, 247, 254, 255, 256, 257, 258, 259, 267, 304, 305, 306, 307, 308, 309, 310, 311, 312, 313, 400, 401, 402, 403, 404, 405, 406, 407, 408, 409], 1.0, 'REPLACE')
_vg = ob_humanfemale.vertex_groups.new(name='Toes.Right')
_vg.add([122, 123, 124, 125, 126, 127, 268, 269, 270, 271, 272, 273], 1.0, 'REPLACE')
_vg = ob_humanfemale.vertex_groups.new(name='Toes.Left')
_vg.add([204, 205, 206, 207, 208, 209, 274, 275, 276, 277, 278, 279], 1.0, 'REPLACE')
_vg = ob_humanfemale.vertex_groups.new(name='Hand.Right')
_vg.add([0, 1, 2, 3, 4, 5, 6, 7, 8, 9, 10, 11, 12, 13, 14, 15, 40, 41, 42, 43, 60, 61, 62, 63, 64, 65, 66, 67, 68, 69], 1.0, 'REPLACE')
_vg = ob_humanfemale.vertex_groups.new(name='Fingers1.Right')
_vg.add([7, 8, 10, 11, 12, 13, 16, 17, 18, 19, 24, 25, 26, 27, 32, 33, 34, 35, 56, 57, 58, 59, 60, 61, 62, 63], 1.0, 'REPLACE')
_vg = ob_humanfemale.vertex_groups.new(name='Fingers2.Right')
_vg.add([16, 17, 18, 19, 20, 21, 22, 23, 24, 25, 26, 27, 28, 29, 30, 31, 32, 33, 34, 35, 36, 37, 38, 39, 52, 53, 54, 55, 56, 57, 58, 59], 1.0, 'REPLACE')
_vg = ob_humanfemale.vertex_groups.new(name='Thumb2.Right')
_vg.add([44, 45, 46, 47, 48, 49, 50, 51], 1.0, 'REPLACE')
_vg = ob_humanfemale.vertex_groups.new(name='Thumb1.Right')
_vg.add([6, 40, 42, 44, 45, 46, 47], 1.0, 'REPLACE')
_vg = ob_humanfemale.vertex_groups.new(name='Hand.Left')
_vg.add([248, 249, 250, 251, 252, 253, 336, 337, 338, 339, 340, 341, 342, 343, 344, 345, 362, 363, 364, 365, 390, 391, 392, 393, 394, 395, 396, 397, 398, 399], 1.0, 'REPLACE')
_vg = ob_humanfemale.vertex_groups.new(name='Fingers1.Left')
_vg.add([342, 343, 344, 345, 346, 347, 348, 349, 370, 371, 372, 373, 378, 379, 380, 381, 386, 387, 388, 389, 392, 393, 394, 395, 397, 398], 1.0, 'REPLACE')
_vg = ob_humanfemale.vertex_groups.new(name='Fingers2.Left')
_vg.add([346, 347, 348, 349, 350, 351, 352, 353, 366, 367, 368, 369, 370, 371, 372, 373, 374, 375, 376, 377, 378, 379, 380, 381, 382, 383, 384, 385, 386, 387, 388, 389], 1.0, 'REPLACE')
_vg = ob_humanfemale.vertex_groups.new(name='Thumb2.Left')
_vg.add([354, 355, 356, 357, 358, 359, 360, 361], 1.0, 'REPLACE')
_vg = ob_humanfemale.vertex_groups.new(name='Thumb1.Left')
_vg.add([358, 359, 360, 361, 363, 365, 399], 1.0, 'REPLACE')
_vg = ob_humanfemale.vertex_groups.new(name='Hip')
_vg.add([96, 97, 98, 99, 100, 101, 102, 103, 228, 229, 230, 231, 232, 233, 234, 235, 236, 237, 238, 266], 1.0, 'REPLACE')
_m = ob_humanfemale.modifiers.new('Armature', 'ARMATURE')
_m.object = ob_femalearm
ob_shadowplane.location = (0.0, 0.0, 0.0)
ob_shadowplane.scale = (10.0, 10.0, 10.0)
ob_shadowplane.lock_rotations_4d = False
ob_shadowplane.empty_display_type = 'ARROWS'
ob_shadowplane.lineart.crease_threshold = 0.0

# ---- collection membership
col_collection_1.objects.link(ob_camera)
col_collection_1.objects.link(ob_lamp)
col_collection_1.objects.link(ob_renderplatform)
col_collection_1.objects.link(ob_femalearm)
col_collection_1.objects.link(ob_wand)
col_collection_1.objects.link(ob_humanfemale)
col_collection_1.objects.link(ob_shadowplane)

# ---- scene / render settings (as saved in the file)
scene.camera = ob_camera
scene.frame_start = 1; scene.frame_end = 28; scene.frame_set(1)
scene.render.engine = 'BLENDER_EEVEE_NEXT'
scene.render.image_settings.compression = 90
scene.render.resolution_x = 128
scene.render.resolution_y = 128
scene.render.pixel_aspect_x = 100.0
scene.render.pixel_aspect_y = 100.0
scene.render.fps = 10
scene.render.dither_intensity = 0.0
scene.render.use_compositing = False
scene.render.use_sequencer = False
scene.render.use_bake_selected_to_active = True
scene.render.bake_margin = 2
scene.render.bake_bias = 0.0
scene.render.use_stamp_time = False
scene.render.use_stamp_date = False
scene.render.use_stamp_frame = False
scene.render.use_stamp_camera = False
scene.render.use_stamp_scene = False
scene.render.use_stamp_filename = False
scene.render.use_stamp_render_time = False
scene.render.stamp_font_size = 0
scene.cycles.use_denoising = False
scene.cycles.samples = 10
scene.cycles.sampling_pattern = 'TABULATED_SOBOL'
scene.cycles.light_sampling_threshold = 0.0
scene.cycles.use_adaptive_sampling = False
scene.cycles.use_light_tree = False
scene.cycles.blur_glossy = 0.0
scene.cycles.volume_bounces = 1
scene.cycles.pixel_filter_type = 'GAUSSIAN'
scene.cycles.sample_clamp_indirect = 0.0
scene.view_settings.view_transform = 'Raw'
bpy.context.view_layer.update()
